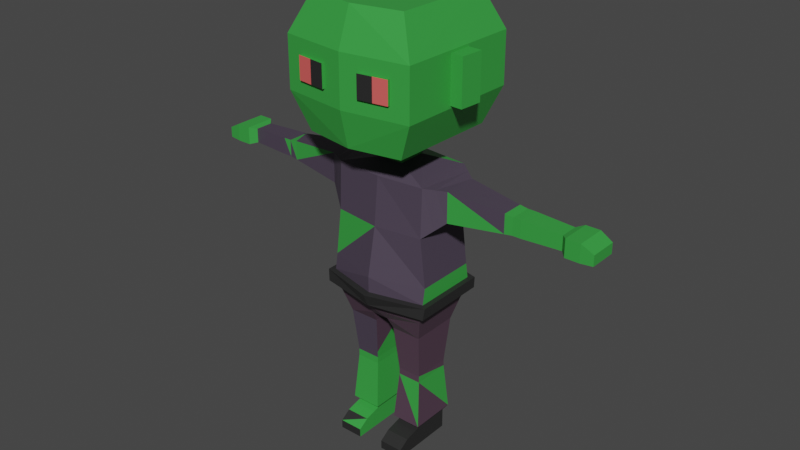# Source: zombie.blend  (saved by Blender 3.0.42; exported with 4.5.12 LTS)
import bpy
from mathutils import Matrix  # noqa: F401  (used for matrix-valued properties, if any)

bpy.ops.wm.read_factory_settings(use_empty=True)
scene = bpy.context.scene
scene.name = 'Scene'

# ---- collections
col_collection = bpy.data.collections.new('Collection'); scene.collection.children.link(col_collection)

# ---- materials (node trees are filled in below, after node groups)
mat_material = bpy.data.materials.new('Material')
mat_material.alpha_threshold = 0.0
mat_material.line_color = (0.0, 0.0, 0.0, 1.0)
mat_material_001 = bpy.data.materials.new('Material.001')
mat_material_002 = bpy.data.materials.new('Material.002')
mat_material_003 = bpy.data.materials.new('Material.003')
mat_material_004 = bpy.data.materials.new('Material.004')

# ---- material node trees
mat_material.use_nodes = True; mat_material.node_tree.nodes.clear()
_N = mat_material.node_tree.nodes; _L = mat_material.node_tree.links
n0 = _N.new('ShaderNodeOutputMaterial'); n0.name = 'Material Output'; n0.location = (300, 300)
n1 = _N.new('ShaderNodeBsdfPrincipled'); n1.name = 'Principled BSDF'; n1.location = (10, 300)
n1.distribution = 'GGX'
n1.subsurface_method = 'BURLEY'
n1.inputs[0].default_value = (0.04161, 0.3506, 0.05643, 1.0)
n1.inputs[2].default_value = 0.4
n1.inputs[3].default_value = 1.45
n1.inputs[27].default_value = (0.0, 0.0, 0.0, 1.0)
n1.inputs[28].default_value = 1.0
_L.new(n1.outputs[0], n0.inputs[0])
n0.is_active_output = True
mat_material_001.use_nodes = True; mat_material_001.node_tree.nodes.clear()
_N = mat_material_001.node_tree.nodes; _L = mat_material_001.node_tree.links
n0 = _N.new('ShaderNodeBsdfPrincipled'); n0.name = 'Principled BSDF'; n0.location = (10, 300)
n0.distribution = 'GGX'
n0.subsurface_method = 'BURLEY'
n0.inputs[0].default_value = (0.8, 0.1153, 0.108, 1.0)
n0.inputs[3].default_value = 1.45
n0.inputs[27].default_value = (0.0, 0.0, 0.0, 1.0)
n0.inputs[28].default_value = 1.0
n1 = _N.new('ShaderNodeOutputMaterial'); n1.name = 'Material Output'; n1.location = (300, 300)
_L.new(n0.outputs[0], n1.inputs[0])
n1.is_active_output = True
mat_material_002.use_nodes = True; mat_material_002.node_tree.nodes.clear()
_N = mat_material_002.node_tree.nodes; _L = mat_material_002.node_tree.links
n0 = _N.new('ShaderNodeOutputMaterial'); n0.name = 'Material Output'; n0.location = (300, 300)
n1 = _N.new('ShaderNodeBsdfPrincipled'); n1.name = 'Principled BSDF'; n1.location = (10, 300)
n1.distribution = 'GGX'
n1.subsurface_method = 'BURLEY'
n1.inputs[0].default_value = (0.02227, 0.02227, 0.02227, 1.0)
n1.inputs[3].default_value = 1.45
n1.inputs[27].default_value = (0.0, 0.0, 0.0, 1.0)
n1.inputs[28].default_value = 1.0
_L.new(n1.outputs[0], n0.inputs[0])
n0.is_active_output = True
mat_material_003.use_nodes = True; mat_material_003.node_tree.nodes.clear()
_N = mat_material_003.node_tree.nodes; _L = mat_material_003.node_tree.links
n0 = _N.new('ShaderNodeBsdfPrincipled'); n0.name = 'Principled BSDF'; n0.location = (10, 300)
n0.distribution = 'GGX'
n0.subsurface_method = 'BURLEY'
n0.inputs[0].default_value = (0.06921, 0.05257, 0.07998, 1.0)
n0.inputs[3].default_value = 1.45
n0.inputs[27].default_value = (0.0, 0.0, 0.0, 1.0)
n0.inputs[28].default_value = 1.0
n1 = _N.new('ShaderNodeOutputMaterial'); n1.name = 'Material Output'; n1.location = (300, 300)
_L.new(n0.outputs[0], n1.inputs[0])
n1.is_active_output = True
mat_material_004.use_nodes = True; mat_material_004.node_tree.nodes.clear()
_N = mat_material_004.node_tree.nodes; _L = mat_material_004.node_tree.links
n0 = _N.new('ShaderNodeBsdfPrincipled'); n0.name = 'Principled BSDF'; n0.location = (10, 300)
n0.distribution = 'GGX'
n0.subsurface_method = 'BURLEY'
n0.inputs[0].default_value = (0.08353, 0.04756, 0.07343, 1.0)
n0.inputs[3].default_value = 1.45
n0.inputs[27].default_value = (0.0, 0.0, 0.0, 1.0)
n0.inputs[28].default_value = 1.0
n1 = _N.new('ShaderNodeOutputMaterial'); n1.name = 'Material Output'; n1.location = (300, 300)
_L.new(n0.outputs[0], n1.inputs[0])
n1.is_active_output = True

# ---- world
world_world = bpy.data.worlds.new('World'); scene.world = world_world
world_world.use_nodes = True; world_world.node_tree.nodes.clear()
_N = world_world.node_tree.nodes; _L = world_world.node_tree.links
n0 = _N.new('ShaderNodeOutputWorld'); n0.name = 'World Output'; n0.location = (300, 300)
n1 = _N.new('ShaderNodeBackground'); n1.name = 'Background'; n1.location = (10, 300)
n1.inputs[0].default_value = (0.05088, 0.05088, 0.05088, 1.0)
_L.new(n1.outputs[0], n0.inputs[0])
n0.is_active_output = True
world_world.color = (0.05088, 0.05088, 0.05088)
world_world.use_sun_shadow = False
world_world.sun_shadow_jitter_overblur = 0.0

# ---- meshes
me_cube = bpy.data.meshes.new('Cube')
me_cube.from_pydata([(0.6007, 1.0, 3.824), (0.1074, 1.0, -1.0), (0.6007, -0.9349, 3.71), (0.1074, -1.0, -1.0), (0.6007, 1.0, 2.14), (0.6734, 1.0, 0.5701), (0.6007, -1.0, 2.14), (0.6734, -1.0, 0.5701), (0.6007, 1.0, -0.6921), (0.6007, -1.0, -0.6921), (0.5222, 0.7864, -1.415), (0.1343, 0.7864, -1.415), (0.5222, -0.7864, -1.415), (0.1343, -0.7864, -1.415), (0.4871, 0.6442, -2.705), (0.1693, 0.6442, -2.705), (0.4871, -0.6442, -2.705), (0.1693, -0.6442, -2.705), (0.4816, 0.6218, -3.148), (0.1749, 0.6218, -3.148), (0.4816, -0.6218, -3.148), (0.1749, -0.6218, -3.148), (0.1749, 0.6218, -2.926), (0.1749, -0.6218, -2.926), (0.4816, 0.6218, -2.926), (0.4816, -0.6218, -2.926), (0.4816, 0.6218, -4.87), (0.1749, 0.6218, -4.87), (0.4816, -0.6218, -4.87), (0.1749, -0.6218, -4.87), (0.4816, 0.6218, -5.524), (0.1749, 0.6218, -5.524), (0.4816, -0.6218, -5.524), (0.1749, -0.6218, -5.524), (0.4816, -1.182, -5.011), (0.1749, -1.182, -5.011), (0.4816, -1.182, -5.524), (0.1749, -1.182, -5.524), (0.4816, -1.526, -5.239), (0.1749, -1.526, -5.239), (0.4816, -1.526, -5.524), (0.1749, -1.526, -5.524), (0.1365, 0.7774, -4.725), (0.1365, -0.7774, -4.725), (0.52, 0.7774, -4.725), (0.52, -0.7774, -4.725), (0.8421, 0.578, 3.668), (0.8421, -0.578, 3.668), (0.8421, 0.578, 2.68), (0.8421, -0.578, 2.68), (1.546, 0.3659, 3.487), (1.546, -0.3659, 3.487), (1.546, 0.3659, 2.861), (1.546, -0.3659, 2.861), (1.752, 0.3526, 3.451), (1.752, -0.3526, 3.451), (1.752, 0.3526, 2.897), (1.752, -0.3526, 2.897), (1.649, -0.3526, 2.897), (1.649, -0.3526, 3.451), (1.649, 0.3526, 3.451), (1.649, 0.3526, 2.897), (0.1559, 0.4583, 4.015), (0.1559, -0.4583, 4.015), (0.1559, 0.4583, 4.405), (0.1559, -0.4583, 4.405), (0.6712, 1.576, 4.955), (0.6454, -1.989, 4.955), (0.6513, 1.412, 8.982), (0.6254, -1.824, 8.982), (0.8434, -2.266, 6.147), (0.8434, -2.266, 7.782), (0.8693, 1.853, 6.147), (0.8693, 1.853, 7.782), (2.256, 0.2991, 3.41), (2.256, -0.2991, 3.41), (2.256, 0.2991, 2.938), (2.256, -0.2991, 2.938), (2.331, 0.4989, 3.462), (2.331, -0.4989, 3.462), (2.331, 0.4989, 2.886), (2.331, -0.4989, 2.886), (2.67, 0.4634, 3.247), (2.67, -0.4634, 3.247), (2.67, 0.4634, 2.909), (2.67, -0.4634, 2.909), (0.6732, 1.092, 0.05608), (0.6732, -1.091, 0.05608), (0.6574, 1.114, -0.318), (0.6574, -1.112, -0.318), (0.7429, 1.224, 0.06386), (0.7418, -1.223, 0.04512), (0.7272, 1.254, -0.3241), (0.726, -1.253, -0.3444), (0.6097, -2.308, 6.6), (0.6097, -2.308, 7.329), (0.2337, -2.44, 7.329), (0.2337, -2.44, 6.6), (0.4217, -2.374, 6.6), (0.4217, -2.374, 7.329), (0.6167, -2.438, 6.6), (0.6167, -2.438, 7.329), (0.2407, -2.571, 6.6), (0.2407, -2.571, 7.329), (0.4287, -2.505, 6.6), (0.4287, -2.505, 7.329), (0.8072, -0.4532, 6.479), (0.8072, -0.4532, 7.45), (0.8225, 0.04062, 6.479), (0.8225, 0.04062, 7.45), (0.9727, -0.4806, 6.479), (0.9727, -0.4806, 7.45), (0.9881, 0.01324, 6.479), (0.9881, 0.01324, 7.45), (2.515, -0.4989, 3.462), (2.515, 0.4989, 3.462), (2.515, -0.4989, 2.886), (2.515, 0.4989, 2.886), (0.7214, -0.789, 2.41), (0.7214, -0.7564, 3.689), (0.7214, 0.789, 2.41), (0.7214, 0.789, 3.746), (0.7609, -0.5727, 6.231), (0.7609, -0.5727, 7.698), (0.7841, 0.1741, 6.231), (0.7841, 0.1741, 7.698), (1.011, -0.6141, 6.231), (1.011, -0.6141, 7.698), (1.034, 0.1327, 6.231), (1.034, 0.1327, 7.698), (-0.6007, 1.0, 3.824), (-0.1074, 1.0, -1.0), (-0.6007, -0.9349, 3.71), (-0.1074, -1.0, -1.0), (0.0, 1.0, -1.0), (0.0, -1.067, 3.71), (0.0, -1.0, -1.0), (0.0, 1.166, 3.824), (-0.6007, 1.0, 2.14), (-0.6734, 1.0, 0.5701), (-0.6007, -1.0, 2.14), (-0.6734, -1.0, 0.5701), (0.0, 1.166, 2.14), (0.0, 1.316, 0.5701), (0.0, -1.218, 2.14), (0.0, -1.526, 0.5701), (-0.6007, 1.0, -0.6921), (-0.6007, -1.0, -0.6921), (0.0, 1.303, -0.6921), (0.0, -1.232, -0.6921), (-0.5222, 0.7864, -1.415), (-0.1343, 0.7864, -1.415), (-0.5222, -0.7864, -1.415), (-0.1343, -0.7864, -1.415), (-0.4871, 0.6442, -2.705), (-0.1693, 0.6442, -2.705), (-0.4871, -0.6442, -2.705), (-0.1693, -0.6442, -2.705), (-0.4816, 0.6218, -3.148), (-0.1749, 0.6218, -3.148), (-0.4816, -0.6218, -3.148), (-0.1749, -0.6218, -3.148), (-0.1749, 0.6218, -2.926), (-0.1749, -0.6218, -2.926), (-0.4816, 0.6218, -2.926), (-0.4816, -0.6218, -2.926), (-0.4816, 0.6218, -4.87), (-0.1749, 0.6218, -4.87), (-0.4816, -0.6218, -4.87), (-0.1749, -0.6218, -4.87), (-0.4816, 0.6218, -5.524), (-0.1749, 0.6218, -5.524), (-0.4816, -0.6218, -5.524), (-0.1749, -0.6218, -5.524), (-0.4816, -1.182, -5.011), (-0.1749, -1.182, -5.011), (-0.4816, -1.182, -5.524), (-0.1749, -1.182, -5.524), (-0.4816, -1.526, -5.239), (-0.1749, -1.526, -5.239), (-0.4816, -1.526, -5.524), (-0.1749, -1.526, -5.524), (-0.1365, 0.7774, -4.725), (-0.1365, -0.7774, -4.725), (-0.52, 0.7774, -4.725), (-0.52, -0.7774, -4.725), (-0.8421, 0.578, 3.668), (-0.8421, -0.578, 3.668), (-0.8421, 0.578, 2.68), (-0.8421, -0.578, 2.68), (-1.546, 0.3659, 3.487), (-1.546, -0.3659, 3.487), (-1.546, 0.3659, 2.861), (-1.546, -0.3659, 2.861), (-1.752, 0.3526, 3.451), (-1.752, -0.3526, 3.451), (-1.752, 0.3526, 2.897), (-1.752, -0.3526, 2.897), (-1.649, -0.3526, 2.897), (-1.649, -0.3526, 3.451), (-1.649, 0.3526, 3.451), (-1.649, 0.3526, 2.897), (-0.1559, 0.4583, 4.015), (-0.1559, -0.4583, 4.015), (0.0, 0.4583, 4.015), (0.0, -0.4583, 4.015), (-0.1559, 0.4583, 4.405), (-0.1559, -0.4583, 4.405), (0.0, 0.4583, 4.405), (0.0, -0.4583, 4.405), (-0.6712, 1.576, 4.955), (-0.6454, -1.989, 4.955), (0.0, 2.172, 4.955), (0.0, -2.286, 4.955), (-0.6513, 1.412, 8.982), (-0.6254, -1.824, 8.982), (0.0, 2.007, 8.982), (0.0, -2.122, 8.982), (0.0, 2.449, 6.147), (0.0, 2.449, 7.782), (-0.8434, -2.266, 6.147), (-0.8434, -2.266, 7.782), (0.0, -2.564, 7.782), (0.0, -2.564, 6.147), (-0.8693, 1.853, 6.147), (-0.8693, 1.853, 7.782), (-2.256, 0.2991, 3.41), (-2.256, -0.2991, 3.41), (-2.256, 0.2991, 2.938), (-2.256, -0.2991, 2.938), (-2.331, 0.4989, 3.462), (-2.331, -0.4989, 3.462), (-2.331, 0.4989, 2.886), (-2.331, -0.4989, 2.886), (-2.67, 0.4634, 3.247), (-2.67, -0.4634, 3.247), (-2.67, 0.4634, 2.909), (-2.67, -0.4634, 2.909), (-0.6732, 1.092, 0.05608), (-0.6732, -1.091, 0.05608), (0.0, 1.46, 0.05608), (0.0, -1.519, 0.05608), (-0.6574, 1.114, -0.318), (-0.6574, -1.112, -0.318), (0.0, 1.487, -0.318), (0.0, -1.39, -0.318), (-0.7429, 1.224, 0.06386), (-0.7418, -1.223, 0.04512), (0.0, 1.677, 0.07234), (0.0, -1.739, 0.03888), (-0.7272, 1.254, -0.3241), (-0.726, -1.253, -0.3444), (0.0, 1.705, -0.3164), (0.0, -1.605, -0.3499), (-0.6097, -2.308, 6.6), (-0.6097, -2.308, 7.329), (-0.2337, -2.44, 7.329), (-0.2337, -2.44, 6.6), (-0.4217, -2.374, 6.6), (-0.4217, -2.374, 7.329), (-0.6167, -2.438, 6.6), (-0.6167, -2.438, 7.329), (-0.2407, -2.571, 6.6), (-0.2407, -2.571, 7.329), (-0.4287, -2.505, 6.6), (-0.4287, -2.505, 7.329), (-0.8072, -0.4532, 6.479), (-0.8072, -0.4532, 7.45), (-0.8225, 0.04062, 6.479), (-0.8225, 0.04062, 7.45), (-0.9727, -0.4806, 6.479), (-0.9727, -0.4806, 7.45), (-0.9881, 0.01324, 6.479), (-0.9881, 0.01324, 7.45), (-2.515, -0.4989, 3.462), (-2.515, 0.4989, 3.462), (-2.515, -0.4989, 2.886), (-2.515, 0.4989, 2.886), (-0.7214, -0.789, 2.41), (-0.7214, -0.7564, 3.689), (-0.7214, 0.789, 2.41), (-0.7214, 0.789, 3.746), (-0.7609, -0.5727, 6.231), (-0.7609, -0.5727, 7.698), (-0.7841, 0.1741, 6.231), (-0.7841, 0.1741, 7.698), (-1.011, -0.6141, 6.231), (-1.011, -0.6141, 7.698), (-1.034, 0.1327, 6.231), (-1.034, 0.1327, 7.698)], [], [(1, 136, 134), (119, 49, 47), (137, 4, 142), (6, 135, 144), (137, 62, 0), (87, 145, 241), (7, 144, 145), (143, 86, 240), (143, 4, 5), (5, 87, 86), (4, 7, 5), (1, 10, 11), (148, 1, 134), (3, 149, 136), (11, 17, 13), (1, 13, 3), (3, 12, 9), (9, 10, 8), (22, 21, 23), (10, 15, 11), (12, 14, 10), (13, 16, 12), (42, 29, 43), (24, 19, 22), (25, 18, 24), (23, 20, 25), (17, 25, 16), (16, 24, 14), (14, 22, 15), (15, 23, 17), (27, 33, 29), (44, 27, 42), (45, 26, 44), (43, 28, 45), (30, 33, 31), (26, 31, 27), (28, 30, 26), (32, 34, 36), (36, 38, 40), (33, 35, 29), (32, 37, 33), (29, 34, 28), (39, 40, 38), (36, 41, 37), (37, 39, 35), (35, 38, 34), (21, 45, 20), (20, 44, 18), (18, 42, 19), (19, 43, 21), (46, 52, 48), (120, 49, 118), (121, 48, 120), (119, 46, 121), (58, 55, 59), (47, 53, 51), (47, 50, 46), (48, 53, 49), (55, 74, 54), (59, 54, 60), (61, 57, 58), (60, 56, 61), (50, 61, 52), (52, 58, 53), (51, 60, 50), (53, 59, 51), (204, 64, 62), (2, 62, 63), (135, 63, 205), (65, 66, 67), (63, 209, 205), (62, 65, 63), (71, 217, 222), (208, 66, 64), (209, 67, 213), (68, 217, 69), (71, 68, 69), (73, 216, 68), (212, 72, 66), (218, 73, 72), (66, 70, 67), (72, 71, 70), (213, 70, 223), (70, 222, 223), (76, 81, 77), (56, 74, 76), (57, 75, 55), (56, 77, 57), (114, 82, 115), (75, 78, 74), (75, 81, 79), (74, 80, 76), (82, 85, 84), (116, 83, 114), (117, 82, 84), (117, 85, 116), (241, 91, 87), (244, 92, 88), (240, 90, 248), (89, 149, 9), (148, 88, 8), (8, 89, 9), (92, 91, 93), (248, 92, 252), (91, 253, 93), (87, 90, 86), (89, 92, 93), (245, 93, 253), (99, 94, 98), (96, 98, 97), (100, 105, 104), (104, 103, 102), (98, 100, 104), (97, 104, 102), (95, 100, 94), (99, 101, 95), (96, 105, 99), (97, 103, 96), (108, 107, 106), (111, 112, 110), (113, 107, 109), (112, 109, 108), (106, 112, 108), (111, 106, 107), (80, 116, 81), (78, 117, 80), (81, 114, 79), (79, 115, 78), (2, 121, 0), (0, 120, 4), (4, 118, 6), (2, 118, 119), (123, 124, 122), (128, 127, 126), (123, 129, 125), (125, 128, 124), (122, 128, 126), (122, 127, 123), (136, 131, 134), (279, 189, 278), (138, 137, 142), (140, 135, 132), (202, 137, 130), (239, 145, 141), (141, 144, 140), (238, 143, 240), (143, 138, 142), (239, 139, 238), (141, 138, 139), (131, 150, 146), (131, 148, 134), (133, 149, 147), (157, 151, 153), (153, 131, 133), (152, 133, 147), (150, 147, 146), (161, 162, 163), (155, 150, 151), (154, 152, 150), (156, 153, 152), (169, 182, 183), (159, 164, 162), (158, 165, 164), (160, 163, 165), (165, 157, 156), (164, 156, 154), (162, 154, 155), (163, 155, 157), (173, 167, 169), (167, 184, 182), (166, 185, 184), (168, 183, 185), (173, 170, 171), (171, 166, 167), (170, 168, 166), (172, 174, 168), (176, 178, 174), (175, 173, 169), (177, 172, 173), (174, 169, 168), (180, 179, 178), (181, 176, 177), (179, 177, 175), (178, 175, 174), (185, 161, 160), (184, 160, 158), (182, 158, 159), (183, 159, 161), (192, 186, 188), (189, 280, 278), (188, 281, 280), (186, 279, 281), (195, 198, 199), (187, 193, 189), (190, 187, 186), (193, 188, 189), (226, 195, 194), (194, 199, 200), (197, 201, 198), (196, 200, 201), (201, 190, 192), (198, 192, 193), (200, 191, 190), (199, 193, 191), (206, 204, 202), (132, 202, 130), (135, 203, 132), (207, 210, 206), (209, 203, 205), (207, 202, 203), (217, 221, 222), (210, 208, 206), (209, 211, 207), (214, 217, 216), (221, 214, 225), (225, 216, 219), (224, 212, 210), (225, 218, 224), (220, 210, 211), (221, 224, 220), (213, 220, 211), (222, 220, 223), (233, 228, 229), (196, 226, 194), (227, 197, 195), (229, 196, 197), (234, 274, 275), (230, 227, 226), (227, 233, 229), (232, 226, 228), (237, 234, 236), (235, 276, 274), (277, 234, 275), (237, 277, 276), (247, 241, 239), (250, 244, 242), (240, 246, 238), (149, 243, 147), (148, 242, 244), (146, 243, 242), (250, 247, 246), (250, 248, 252), (253, 247, 251), (246, 239, 238), (243, 250, 242), (245, 251, 243), (254, 259, 258), (258, 256, 257), (265, 260, 264), (263, 264, 262), (258, 260, 254), (257, 264, 258), (260, 255, 254), (261, 259, 255), (265, 256, 259), (263, 257, 256), (267, 268, 266), (272, 271, 270), (267, 273, 269), (269, 272, 268), (266, 272, 270), (266, 271, 267), (276, 232, 233), (277, 230, 232), (274, 233, 231), (275, 231, 230), (281, 132, 130), (280, 130, 138), (278, 138, 140), (132, 278, 140), (284, 283, 282), (287, 288, 286), (289, 283, 285), (288, 285, 284), (282, 288, 284), (287, 282, 283), (1, 3, 136), (119, 118, 49), (137, 0, 4), (6, 2, 135), (137, 204, 62), (87, 7, 145), (7, 6, 144), (143, 5, 86), (143, 142, 4), (5, 7, 87), (4, 6, 7), (1, 8, 10), (148, 8, 1), (3, 9, 149), (11, 15, 17), (1, 11, 13), (3, 13, 12), (9, 12, 10), (22, 19, 21), (10, 14, 15), (12, 16, 14), (13, 17, 16), (42, 27, 29), (24, 18, 19), (25, 20, 18), (23, 21, 20), (17, 23, 25), (16, 25, 24), (14, 24, 22), (15, 22, 23), (27, 31, 33), (44, 26, 27), (45, 28, 26), (43, 29, 28), (30, 32, 33), (26, 30, 31), (28, 32, 30), (32, 28, 34), (36, 34, 38), (33, 37, 35), (32, 36, 37), (29, 35, 34), (39, 41, 40), (36, 40, 41), (37, 41, 39), (35, 39, 38), (21, 43, 45), (20, 45, 44), (18, 44, 42), (19, 42, 43), (46, 50, 52), (120, 48, 49), (121, 46, 48), (119, 47, 46), (58, 57, 55), (47, 49, 53), (47, 51, 50), (48, 52, 53), (55, 75, 74), (59, 55, 54), (61, 56, 57), (60, 54, 56), (50, 60, 61), (52, 61, 58), (51, 59, 60), (53, 58, 59), (204, 208, 64), (2, 0, 62), (135, 2, 63), (65, 64, 66), (63, 65, 209), (62, 64, 65), (71, 69, 217), (208, 212, 66), (209, 65, 67), (68, 216, 217), (71, 73, 68), (73, 219, 216), (212, 218, 72), (218, 219, 73), (66, 72, 70), (72, 73, 71), (213, 67, 70), (70, 71, 222), (76, 80, 81), (56, 54, 74), (57, 77, 75), (56, 76, 77), (114, 83, 82), (75, 79, 78), (75, 77, 81), (74, 78, 80), (82, 83, 85), (116, 85, 83), (117, 115, 82), (117, 84, 85), (241, 249, 91), (244, 252, 92), (240, 86, 90), (89, 245, 149), (148, 244, 88), (8, 88, 89), (92, 90, 91), (248, 90, 92), (91, 249, 253), (87, 91, 90), (89, 88, 92), (245, 89, 93), (99, 95, 94), (96, 99, 98), (100, 101, 105), (104, 105, 103), (98, 94, 100), (97, 98, 104), (95, 101, 100), (99, 105, 101), (96, 103, 105), (97, 102, 103), (108, 109, 107), (111, 113, 112), (113, 111, 107), (112, 113, 109), (106, 110, 112), (111, 110, 106), (80, 117, 116), (78, 115, 117), (81, 116, 114), (79, 114, 115), (2, 119, 121), (0, 121, 120), (4, 120, 118), (2, 6, 118), (123, 125, 124), (128, 129, 127), (123, 127, 129), (125, 129, 128), (122, 124, 128), (122, 126, 127), (136, 133, 131), (279, 187, 189), (138, 130, 137), (140, 144, 135), (202, 204, 137), (239, 241, 145), (141, 145, 144), (238, 139, 143), (143, 139, 138), (239, 141, 139), (141, 140, 138), (131, 151, 150), (131, 146, 148), (133, 136, 149), (157, 155, 151), (153, 151, 131), (152, 153, 133), (150, 152, 147), (161, 159, 162), (155, 154, 150), (154, 156, 152), (156, 157, 153), (169, 167, 182), (159, 158, 164), (158, 160, 165), (160, 161, 163), (165, 163, 157), (164, 165, 156), (162, 164, 154), (163, 162, 155), (173, 171, 167), (167, 166, 184), (166, 168, 185), (168, 169, 183), (173, 172, 170), (171, 170, 166), (170, 172, 168), (172, 176, 174), (176, 180, 178), (175, 177, 173), (177, 176, 172), (174, 175, 169), (180, 181, 179), (181, 180, 176), (179, 181, 177), (178, 179, 175), (185, 183, 161), (184, 185, 160), (182, 184, 158), (183, 182, 159), (192, 190, 186), (189, 188, 280), (188, 186, 281), (186, 187, 279), (195, 197, 198), (187, 191, 193), (190, 191, 187), (193, 192, 188), (226, 227, 195), (194, 195, 199), (197, 196, 201), (196, 194, 200), (201, 200, 190), (198, 201, 192), (200, 199, 191), (199, 198, 193), (206, 208, 204), (132, 203, 202), (135, 205, 203), (207, 211, 210), (209, 207, 203), (207, 206, 202), (217, 215, 221), (210, 212, 208), (209, 213, 211), (214, 215, 217), (221, 215, 214), (225, 214, 216), (224, 218, 212), (225, 219, 218), (220, 224, 210), (221, 225, 224), (213, 223, 220), (222, 221, 220), (233, 232, 228), (196, 228, 226), (227, 229, 197), (229, 228, 196), (234, 235, 274), (230, 231, 227), (227, 231, 233), (232, 230, 226), (237, 235, 234), (235, 237, 276), (277, 236, 234), (237, 236, 277), (247, 249, 241), (250, 252, 244), (240, 248, 246), (149, 245, 243), (148, 146, 242), (146, 147, 243), (250, 251, 247), (250, 246, 248), (253, 249, 247), (246, 247, 239), (243, 251, 250), (245, 253, 251), (254, 255, 259), (258, 259, 256), (265, 261, 260), (263, 265, 264), (258, 264, 260), (257, 262, 264), (260, 261, 255), (261, 265, 259), (265, 263, 256), (263, 262, 257), (267, 269, 268), (272, 273, 271), (267, 271, 273), (269, 273, 272), (266, 268, 272), (266, 270, 271), (276, 277, 232), (277, 275, 230), (274, 276, 233), (275, 274, 231), (281, 279, 132), (280, 281, 130), (278, 280, 138), (132, 279, 278), (284, 285, 283), (287, 289, 288), (289, 287, 283), (288, 289, 285), (282, 286, 288), (287, 286, 282)])
me_cube.polygons.foreach_set('material_index', [4, 3, 0, 3, 0, 3, 3, 3, 3, 0, 3, 4, 4, 4, 4, 4, 4, 4, 4, 4, 4, 4, 4, 4, 4, 4, 4, 4, 4, 4, 2, 4, 4, 4, 2, 2, 2, 2, 2, 2, 2, 2, 2, 2, 2, 2, 0, 0, 4, 4, 3, 3, 3, 3, 0, 3, 3, 3, 0, 0, 0, 0, 0, 0, 0, 0, 0, 3, 3, 0, 0, 0, 0, 0, 0, 0, 0, 0, 0, 0, 0, 0, 0, 0, 0, 0, 0, 0, 0, 0, 0, 0, 0, 0, 0, 0, 2, 2, 2, 4, 4, 4, 2, 2, 2, 2, 2, 2, 0, 0, 1, 2, 0, 0, 0, 0, 0, 0, 0, 0, 0, 0, 0, 0, 0, 0, 0, 0, 3, 3, 3, 3, 0, 0, 0, 0, 0, 0, 4, 3, 0, 3, 3, 3, 0, 3, 0, 3, 3, 4, 4, 4, 4, 4, 4, 4, 0, 4, 3, 3, 0, 0, 0, 0, 3, 0, 0, 0, 0, 0, 0, 0, 0, 0, 0, 2, 2, 0, 0, 0, 2, 2, 0, 2, 0, 0, 0, 0, 3, 3, 3, 3, 0, 3, 3, 3, 3, 3, 3, 3, 3, 3, 3, 0, 0, 3, 3, 0, 0, 0, 0, 0, 0, 0, 0, 0, 0, 0, 0, 0, 0, 0, 0, 3, 3, 3, 0, 0, 0, 0, 0, 0, 0, 0, 2, 2, 2, 4, 4, 4, 2, 2, 2, 2, 2, 2, 0, 0, 1, 2, 0, 0, 0, 0, 0, 0, 0, 0, 0, 0, 0, 0, 0, 0, 0, 0, 3, 3, 3, 3, 0, 0, 0, 0, 0, 0, 4, 3, 0, 3, 3, 3, 3, 3, 3, 0, 3, 4, 4, 4, 4, 4, 4, 4, 4, 4, 4, 4, 4, 4, 0, 4, 4, 4, 4, 4, 2, 4, 4, 4, 2, 2, 2, 2, 2, 2, 2, 2, 2, 2, 2, 2, 4, 4, 4, 4, 3, 3, 3, 3, 0, 0, 3, 0, 0, 0, 0, 0, 0, 0, 0, 0, 0, 3, 3, 0, 0, 0, 0, 0, 0, 0, 0, 0, 0, 0, 0, 0, 0, 0, 0, 0, 0, 0, 0, 0, 0, 0, 0, 0, 0, 0, 2, 2, 2, 4, 4, 4, 2, 2, 2, 2, 2, 2, 0, 0, 1, 2, 0, 0, 0, 0, 0, 0, 0, 0, 0, 0, 0, 0, 0, 0, 0, 0, 3, 3, 3, 3, 0, 0, 0, 0, 0, 0, 4, 3, 3, 3, 3, 3, 3, 3, 3, 3, 0, 4, 4, 4, 0, 4, 4, 4, 0, 0, 3, 3, 0, 0, 0, 0, 3, 0, 0, 0, 0, 0, 0, 0, 0, 0, 0, 2, 2, 0, 2, 0, 2, 2, 0, 0, 0, 0, 0, 0, 3, 3, 3, 3, 3, 0, 3, 3, 3, 3, 3, 3, 3, 3, 0, 3, 0, 3, 3, 0, 0, 0, 0, 0, 0, 0, 0, 0, 0, 0, 0, 0, 0, 0, 0, 3, 3, 3, 0, 0, 0, 0, 0, 0, 0, 0, 2, 2, 2, 4, 4, 4, 2, 2, 2, 2, 2, 2, 0, 0, 1, 2, 0, 0, 0, 0, 0, 0, 0, 0, 0, 0, 0, 0, 0, 0, 0, 0, 3, 3, 3, 3, 0, 0, 0, 0, 0, 0])
_uv = me_cube.uv_layers.new(name='UVMap')
_uv.uv.foreach_set('vector', [0.375, 0.5, 0.25, 0.75, 0.25, 0.5, 0.625, 0.75, 0.5417, 0.75, 0.625, 0.75, 0.625, 0.375, 0.5417, 0.5, 0.5417, 0.375, 0.5417, 0.75, 0.625, 0.875, 0.5417, 0.875, 0.625, 0.375, 0.625, 0.5, 0.625, 0.5, 0.4292, 0.75, 0.4583, 0.875, 0.4292, 0.875, 0.4583, 0.75, 0.5417, 0.875, 0.4583, 0.875, 0.4583, 0.375, 0.4292, 0.5, 0.4292, 0.375, 0.4583, 0.375, 0.5417, 0.5, 0.4583, 0.5, 0.4583, 0.5, 0.4292, 0.75, 0.4292, 0.5, 0.5417, 0.5, 0.4583, 0.75, 0.4583, 0.5, 0.375, 0.5, 0.3868, 0.5, 0.375, 0.5, 0.3868, 0.375, 0.375, 0.5, 0.375, 0.375, 0.375, 0.75, 0.3868, 0.875, 0.375, 0.875, 0.375, 0.5, 0.375, 0.75, 0.375, 0.75, 0.375, 0.5, 0.375, 0.75, 0.375, 0.75, 0.375, 0.75, 0.3868, 0.75, 0.3868, 0.75, 0.3868, 0.75, 0.3868, 0.5, 0.3868, 0.5, 0.375, 0.5, 0.375, 0.75, 0.375, 0.75, 0.3868, 0.5, 0.375, 0.5, 0.375, 0.5, 0.3868, 0.75, 0.3868, 0.5, 0.3868, 0.5, 0.375, 0.75, 0.3868, 0.75, 0.3868, 0.75, 0.375, 0.5, 0.375, 0.75, 0.375, 0.75, 0.3868, 0.5, 0.375, 0.5, 0.375, 0.5, 0.3868, 0.75, 0.3868, 0.5, 0.3868, 0.5, 0.375, 0.75, 0.3868, 0.75, 0.3868, 0.75, 0.375, 0.75, 0.3868, 0.75, 0.3868, 0.75, 0.3868, 0.75, 0.3868, 0.5, 0.3868, 0.5, 0.3868, 0.5, 0.375, 0.5, 0.375, 0.5, 0.375, 0.5, 0.375, 0.75, 0.375, 0.75, 0.375, 0.5, 0.375, 0.75, 0.375, 0.75, 0.3868, 0.5, 0.375, 0.5, 0.375, 0.5, 0.3868, 0.75, 0.3868, 0.5, 0.3868, 0.5, 0.375, 0.75, 0.3868, 0.75, 0.3868, 0.75, 0.3868, 0.5, 0.375, 0.75, 0.375, 0.5, 0.3868, 0.5, 0.375, 0.5, 0.375, 0.5, 0.3868, 0.75, 0.3868, 0.5, 0.3868, 0.5, 0.3868, 0.75, 0.3868, 0.75, 0.3868, 0.75, 0.3868, 0.75, 0.3868, 0.75, 0.3868, 0.75, 0.375, 0.75, 0.375, 0.75, 0.375, 0.75, 0.3868, 0.75, 0.375, 0.75, 0.375, 0.75, 0.375, 0.75, 0.3868, 0.75, 0.3868, 0.75, 0.375, 0.75, 0.3868, 0.75, 0.3868, 0.75, 0.3868, 0.75, 0.375, 0.75, 0.375, 0.75, 0.375, 0.75, 0.375, 0.75, 0.375, 0.75, 0.375, 0.75, 0.3868, 0.75, 0.3868, 0.75, 0.375, 0.75, 0.3868, 0.75, 0.3868, 0.75, 0.3868, 0.75, 0.3868, 0.5, 0.3868, 0.5, 0.3868, 0.5, 0.375, 0.5, 0.375, 0.5, 0.375, 0.5, 0.375, 0.75, 0.375, 0.75, 0.625, 0.5, 0.5417, 0.5, 0.5417, 0.5, 0.5417, 0.5, 0.5417, 0.75, 0.5417, 0.75, 0.625, 0.5, 0.5417, 0.5, 0.5417, 0.5, 0.625, 0.75, 0.625, 0.5, 0.625, 0.5, 0.5417, 0.75, 0.625, 0.75, 0.625, 0.75, 0.625, 0.75, 0.5417, 0.75, 0.625, 0.75, 0.625, 0.75, 0.625, 0.5, 0.625, 0.5, 0.5417, 0.5, 0.5417, 0.75, 0.5417, 0.75, 0.625, 0.75, 0.625, 0.5, 0.625, 0.5, 0.625, 0.75, 0.625, 0.5, 0.625, 0.5, 0.5417, 0.5, 0.5417, 0.75, 0.5417, 0.75, 0.625, 0.5, 0.5417, 0.5, 0.5417, 0.5, 0.625, 0.5, 0.5417, 0.5, 0.5417, 0.5, 0.5417, 0.5, 0.5417, 0.75, 0.5417, 0.75, 0.625, 0.75, 0.625, 0.5, 0.625, 0.5, 0.5417, 0.75, 0.625, 0.75, 0.625, 0.75, 0.625, 0.375, 0.625, 0.5, 0.625, 0.5, 0.625, 0.75, 0.625, 0.5, 0.625, 0.75, 0.625, 0.875, 0.625, 0.75, 0.625, 0.875, 0.625, 0.75, 0.625, 0.5, 0.625, 0.75, 0.625, 0.75, 0.625, 0.875, 0.625, 0.875, 0.625, 0.5, 0.625, 0.75, 0.625, 0.75, 0.625, 0.75, 0.625, 0.875, 0.625, 0.875, 0.625, 0.375, 0.625, 0.5, 0.625, 0.5, 0.625, 0.875, 0.625, 0.75, 0.625, 0.875, 0.625, 0.5, 0.75, 0.7523, 0.625, 0.75, 0.625, 0.75, 0.625, 0.5, 0.625, 0.75, 0.625, 0.5, 0.625, 0.375, 0.625, 0.5, 0.625, 0.375, 0.625, 0.5, 0.625, 0.5, 0.625, 0.375, 0.625, 0.5, 0.625, 0.5, 0.625, 0.5, 0.625, 0.75, 0.625, 0.75, 0.625, 0.5, 0.625, 0.75, 0.625, 0.75, 0.625, 0.875, 0.625, 0.75, 0.625, 0.875, 0.625, 0.75, 0.625, 0.875, 0.625, 0.875, 0.5417, 0.5, 0.5417, 0.75, 0.5417, 0.75, 0.5417, 0.5, 0.625, 0.5, 0.5417, 0.5, 0.5417, 0.75, 0.625, 0.75, 0.625, 0.75, 0.5417, 0.5, 0.5417, 0.75, 0.5417, 0.75, 0.625, 0.75, 0.625, 0.5, 0.625, 0.5, 0.625, 0.75, 0.625, 0.5, 0.625, 0.5, 0.625, 0.75, 0.5417, 0.75, 0.625, 0.75, 0.625, 0.5, 0.5417, 0.5, 0.5417, 0.5, 0.625, 0.5, 0.5417, 0.75, 0.5417, 0.5, 0.5417, 0.75, 0.625, 0.75, 0.625, 0.75, 0.5417, 0.5, 0.625, 0.5, 0.5417, 0.5, 0.5417, 0.5, 0.5417, 0.75, 0.5417, 0.75, 0.4292, 0.875, 0.4292, 0.75, 0.4292, 0.75, 0.408, 0.375, 0.408, 0.5, 0.408, 0.5, 0.4292, 0.375, 0.4292, 0.5, 0.4292, 0.375, 0.408, 0.75, 0.3868, 0.875, 0.3868, 0.75, 0.3868, 0.375, 0.408, 0.5, 0.3868, 0.5, 0.3868, 0.5, 0.408, 0.75, 0.3868, 0.75, 0.408, 0.5, 0.4292, 0.75, 0.408, 0.75, 0.4292, 0.375, 0.408, 0.5, 0.408, 0.375, 0.4292, 0.75, 0.408, 0.875, 0.408, 0.75, 0.4292, 0.75, 0.4292, 0.5, 0.4292, 0.5, 0.408, 0.75, 0.408, 0.5, 0.408, 0.75, 0.408, 0.875, 0.408, 0.75, 0.408, 0.875, 0.625, 0.8125, 0.625, 0.75, 0.625, 0.8125, 0.625, 0.875, 0.625, 0.8125, 0.625, 0.875, 0.625, 0.75, 0.625, 0.8125, 0.625, 0.8125, 0.625, 0.8125, 0.625, 0.875, 0.625, 0.875, 0.625, 0.8125, 0.625, 0.75, 0.625, 0.8125, 0.625, 0.875, 0.625, 0.8125, 0.625, 0.875, 0.625, 0.75, 0.625, 0.75, 0.625, 0.75, 0.625, 0.8125, 0.625, 0.75, 0.625, 0.75, 0.625, 0.875, 0.625, 0.8125, 0.625, 0.8125, 0.625, 0.875, 0.625, 0.875, 0.625, 0.875, 0.625, 0.5, 0.625, 0.75, 0.625, 0.75, 0.625, 0.75, 0.625, 0.5, 0.625, 0.75, 0.625, 0.5, 0.625, 0.75, 0.625, 0.5, 0.625, 0.5, 0.625, 0.5, 0.625, 0.5, 0.625, 0.75, 0.625, 0.5, 0.625, 0.5, 0.625, 0.75, 0.625, 0.75, 0.625, 0.75, 0.5417, 0.5, 0.5417, 0.75, 0.5417, 0.75, 0.625, 0.5, 0.5417, 0.5, 0.5417, 0.5, 0.5417, 0.75, 0.625, 0.75, 0.625, 0.75, 0.625, 0.75, 0.625, 0.5, 0.625, 0.5, 0.625, 0.75, 0.625, 0.5, 0.625, 0.5, 0.625, 0.5, 0.5417, 0.5, 0.5417, 0.5, 0.5417, 0.5, 0.5417, 0.75, 0.5417, 0.75, 0.625, 0.75, 0.5417, 0.75, 0.625, 0.75, 0.625, 0.75, 0.625, 0.5, 0.625, 0.75, 0.625, 0.5, 0.625, 0.75, 0.625, 0.75, 0.625, 0.75, 0.625, 0.5, 0.625, 0.5, 0.625, 0.5, 0.625, 0.5, 0.625, 0.5, 0.625, 0.75, 0.625, 0.5, 0.625, 0.75, 0.625, 0.75, 0.625, 0.75, 0.625, 0.75, 0.25, 0.75, 0.375, 0.5, 0.25, 0.5, 0.625, 0.75, 0.5417, 0.75, 0.5417, 0.75, 0.5417, 0.5, 0.625, 0.375, 0.5417, 0.375, 0.5417, 0.75, 0.625, 0.875, 0.625, 0.75, 0.625, 0.5, 0.625, 0.375, 0.625, 0.5, 0.4292, 0.75, 0.4583, 0.875, 0.4583, 0.75, 0.4583, 0.75, 0.5417, 0.875, 0.5417, 0.75, 0.4292, 0.5, 0.4583, 0.375, 0.4292, 0.375, 0.4583, 0.375, 0.5417, 0.5, 0.5417, 0.375, 0.4292, 0.75, 0.4583, 0.5, 0.4292, 0.5, 0.4583, 0.75, 0.5417, 0.5, 0.4583, 0.5, 0.375, 0.5, 0.3868, 0.5, 0.3868, 0.5, 0.375, 0.5, 0.3868, 0.375, 0.375, 0.375, 0.375, 0.75, 0.3868, 0.875, 0.3868, 0.75, 0.375, 0.75, 0.375, 0.5, 0.375, 0.75, 0.375, 0.75, 0.375, 0.5, 0.375, 0.75, 0.3868, 0.75, 0.375, 0.75, 0.3868, 0.75, 0.3868, 0.5, 0.3868, 0.75, 0.3868, 0.5, 0.375, 0.75, 0.375, 0.5, 0.375, 0.75, 0.375, 0.5, 0.3868, 0.5, 0.375, 0.5, 0.3868, 0.5, 0.3868, 0.75, 0.3868, 0.5, 0.3868, 0.75, 0.375, 0.75, 0.3868, 0.75, 0.375, 0.75, 0.375, 0.5, 0.375, 0.75, 0.375, 0.5, 0.3868, 0.5, 0.375, 0.5, 0.3868, 0.5, 0.3868, 0.75, 0.3868, 0.5, 0.3868, 0.75, 0.375, 0.75, 0.3868, 0.75, 0.3868, 0.75, 0.375, 0.75, 0.3868, 0.75, 0.3868, 0.5, 0.3868, 0.75, 0.3868, 0.5, 0.375, 0.5, 0.3868, 0.5, 0.375, 0.5, 0.375, 0.75, 0.375, 0.5, 0.375, 0.75, 0.375, 0.75, 0.375, 0.5, 0.375, 0.75, 0.375, 0.5, 0.3868, 0.5, 0.375, 0.5, 0.3868, 0.5, 0.3868, 0.75, 0.3868, 0.5, 0.3868, 0.75, 0.375, 0.75, 0.3868, 0.75, 0.375, 0.75, 0.3868, 0.5, 0.375, 0.5, 0.375, 0.5, 0.3868, 0.5, 0.375, 0.5, 0.3868, 0.5, 0.3868, 0.75, 0.3868, 0.5, 0.3868, 0.75, 0.3868, 0.75, 0.3868, 0.75, 0.3868, 0.75, 0.3868, 0.75, 0.3868, 0.75, 0.375, 0.75, 0.375, 0.75, 0.375, 0.75, 0.375, 0.75, 0.3868, 0.75, 0.375, 0.75, 0.3868, 0.75, 0.375, 0.75, 0.3868, 0.75, 0.3868, 0.75, 0.375, 0.75, 0.3868, 0.75, 0.375, 0.75, 0.3868, 0.75, 0.375, 0.75, 0.375, 0.75, 0.375, 0.75, 0.375, 0.75, 0.3868, 0.75, 0.375, 0.75, 0.3868, 0.75, 0.3868, 0.75, 0.375, 0.75, 0.3868, 0.75, 0.3868, 0.5, 0.3868, 0.75, 0.3868, 0.5, 0.375, 0.5, 0.3868, 0.5, 0.375, 0.5, 0.375, 0.75, 0.375, 0.5, 0.375, 0.75, 0.5417, 0.5, 0.625, 0.5, 0.5417, 0.5, 0.5417, 0.75, 0.5417, 0.5, 0.5417, 0.75, 0.5417, 0.5, 0.625, 0.5, 0.5417, 0.5, 0.625, 0.5, 0.625, 0.75, 0.625, 0.5, 0.625, 0.75, 0.5417, 0.75, 0.625, 0.75, 0.625, 0.75, 0.5417, 0.75, 0.5417, 0.75, 0.625, 0.5, 0.625, 0.75, 0.625, 0.5, 0.5417, 0.75, 0.5417, 0.5, 0.5417, 0.75, 0.625, 0.5, 0.625, 0.75, 0.625, 0.5, 0.625, 0.5, 0.625, 0.75, 0.625, 0.5, 0.5417, 0.75, 0.5417, 0.5, 0.5417, 0.75, 0.5417, 0.5, 0.625, 0.5, 0.5417, 0.5, 0.5417, 0.5, 0.625, 0.5, 0.5417, 0.5, 0.5417, 0.75, 0.5417, 0.5, 0.5417, 0.75, 0.625, 0.5, 0.625, 0.75, 0.625, 0.5, 0.625, 0.75, 0.5417, 0.75, 0.625, 0.75, 0.625, 0.5, 0.625, 0.375, 0.625, 0.5, 0.625, 0.75, 0.625, 0.5, 0.625, 0.5, 0.625, 0.875, 0.625, 0.75, 0.625, 0.75, 0.625, 0.75, 0.625, 0.5, 0.625, 0.5, 0.625, 0.875, 0.625, 0.75, 0.625, 0.875, 0.625, 0.75, 0.625, 0.5, 0.625, 0.75, 0.625, 0.875, 0.625, 0.75, 0.625, 0.875, 0.625, 0.5, 0.625, 0.375, 0.625, 0.5, 0.625, 0.875, 0.625, 0.75, 0.625, 0.75, 0.625, 0.5, 0.75, 0.7523, 0.75, 0.4978, 0.625, 0.75, 0.625, 0.5, 0.625, 0.5, 0.625, 0.5, 0.625, 0.375, 0.625, 0.375, 0.625, 0.5, 0.625, 0.375, 0.625, 0.5, 0.625, 0.5, 0.625, 0.375, 0.625, 0.5, 0.625, 0.75, 0.625, 0.5, 0.625, 0.75, 0.625, 0.75, 0.625, 0.5, 0.625, 0.75, 0.625, 0.875, 0.625, 0.75, 0.625, 0.75, 0.625, 0.875, 0.625, 0.75, 0.625, 0.875, 0.5417, 0.75, 0.5417, 0.5, 0.5417, 0.75, 0.5417, 0.5, 0.625, 0.5, 0.625, 0.5, 0.625, 0.75, 0.5417, 0.75, 0.625, 0.75, 0.5417, 0.75, 0.5417, 0.5, 0.5417, 0.75, 0.625, 0.5, 0.625, 0.75, 0.625, 0.5, 0.625, 0.5, 0.625, 0.75, 0.625, 0.5, 0.625, 0.75, 0.5417, 0.75, 0.5417, 0.75, 0.5417, 0.5, 0.625, 0.5, 0.5417, 0.5, 0.5417, 0.75, 0.625, 0.5, 0.5417, 0.5, 0.625, 0.75, 0.5417, 0.75, 0.625, 0.75, 0.5417, 0.5, 0.625, 0.5, 0.625, 0.5, 0.5417, 0.75, 0.5417, 0.5, 0.5417, 0.75, 0.4292, 0.75, 0.4292, 0.875, 0.4292, 0.75, 0.408, 0.5, 0.408, 0.375, 0.408, 0.5, 0.4292, 0.375, 0.4292, 0.5, 0.4292, 0.5, 0.3868, 0.875, 0.408, 0.75, 0.3868, 0.75, 0.3868, 0.375, 0.408, 0.5, 0.408, 0.375, 0.3868, 0.5, 0.408, 0.75, 0.408, 0.5, 0.408, 0.5, 0.4292, 0.75, 0.4292, 0.5, 0.408, 0.5, 0.4292, 0.375, 0.408, 0.375, 0.408, 0.875, 0.4292, 0.75, 0.408, 0.75, 0.4292, 0.5, 0.4292, 0.75, 0.4292, 0.5, 0.408, 0.75, 0.408, 0.5, 0.408, 0.5, 0.408, 0.875, 0.408, 0.75, 0.408, 0.75, 0.625, 0.75, 0.625, 0.8125, 0.625, 0.8125, 0.625, 0.8125, 0.625, 0.875, 0.625, 0.875, 0.625, 0.8125, 0.625, 0.75, 0.625, 0.8125, 0.625, 0.875, 0.625, 0.8125, 0.625, 0.875, 0.625, 0.8125, 0.625, 0.75, 0.625, 0.75, 0.625, 0.875, 0.625, 0.8125, 0.625, 0.8125, 0.625, 0.75, 0.625, 0.75, 0.625, 0.75, 0.625, 0.75, 0.625, 0.8125, 0.625, 0.75, 0.625, 0.8125, 0.625, 0.875, 0.625, 0.8125, 0.625, 0.875, 0.625, 0.875, 0.625, 0.875, 0.625, 0.75, 0.625, 0.5, 0.625, 0.75, 0.625, 0.5, 0.625, 0.75, 0.625, 0.75, 0.625, 0.75, 0.625, 0.5, 0.625, 0.5, 0.625, 0.5, 0.625, 0.5, 0.625, 0.5, 0.625, 0.75, 0.625, 0.5, 0.625, 0.75, 0.625, 0.75, 0.625, 0.75, 0.625, 0.75, 0.5417, 0.75, 0.5417, 0.5, 0.5417, 0.75, 0.5417, 0.5, 0.625, 0.5, 0.5417, 0.5, 0.625, 0.75, 0.5417, 0.75, 0.625, 0.75, 0.625, 0.5, 0.625, 0.75, 0.625, 0.5, 0.625, 0.5, 0.625, 0.75, 0.625, 0.5, 0.5417, 0.5, 0.625, 0.5, 0.5417, 0.5, 0.5417, 0.75, 0.5417, 0.5, 0.5417, 0.75, 0.625, 0.75, 0.5417, 0.75, 0.5417, 0.75, 0.625, 0.5, 0.625, 0.75, 0.625, 0.75, 0.625, 0.75, 0.625, 0.5, 0.625, 0.75, 0.625, 0.5, 0.625, 0.75, 0.625, 0.5, 0.625, 0.5, 0.625, 0.5, 0.625, 0.5, 0.625, 0.75, 0.625, 0.5, 0.625, 0.5, 0.625, 0.75, 0.625, 0.75, 0.625, 0.75, 0.375, 0.5, 0.375, 0.75, 0.25, 0.75, 0.625, 0.75, 0.5417, 0.75, 0.5417, 0.75, 0.625, 0.375, 0.625, 0.5, 0.5417, 0.5, 0.5417, 0.75, 0.625, 0.75, 0.625, 0.875, 0.625, 0.375, 0.625, 0.375, 0.625, 0.5, 0.4292, 0.75, 0.4583, 0.75, 0.4583, 0.875, 0.4583, 0.75, 0.5417, 0.75, 0.5417, 0.875, 0.4583, 0.375, 0.4583, 0.5, 0.4292, 0.5, 0.4583, 0.375, 0.5417, 0.375, 0.5417, 0.5, 0.4583, 0.5, 0.4583, 0.75, 0.4292, 0.75, 0.5417, 0.5, 0.5417, 0.75, 0.4583, 0.75, 0.375, 0.5, 0.3868, 0.5, 0.3868, 0.5, 0.3868, 0.375, 0.3868, 0.5, 0.375, 0.5, 0.375, 0.75, 0.3868, 0.75, 0.3868, 0.875, 0.375, 0.5, 0.375, 0.5, 0.375, 0.75, 0.375, 0.5, 0.375, 0.5, 0.375, 0.75, 0.375, 0.75, 0.375, 0.75, 0.3868, 0.75, 0.3868, 0.75, 0.3868, 0.75, 0.3868, 0.5, 0.375, 0.5, 0.375, 0.5, 0.375, 0.75, 0.3868, 0.5, 0.3868, 0.5, 0.375, 0.5, 0.3868, 0.75, 0.3868, 0.75, 0.3868, 0.5, 0.375, 0.75, 0.375, 0.75, 0.3868, 0.75, 0.375, 0.5, 0.375, 0.5, 0.375, 0.75, 0.3868, 0.5, 0.3868, 0.5, 0.375, 0.5, 0.3868, 0.75, 0.3868, 0.75, 0.3868, 0.5, 0.375, 0.75, 0.375, 0.75, 0.3868, 0.75, 0.375, 0.75, 0.375, 0.75, 0.3868, 0.75, 0.3868, 0.75, 0.3868, 0.75, 0.3868, 0.5, 0.3868, 0.5, 0.3868, 0.5, 0.375, 0.5, 0.375, 0.5, 0.375, 0.5, 0.375, 0.75, 0.375, 0.5, 0.375, 0.5, 0.375, 0.75, 0.3868, 0.5, 0.3868, 0.5, 0.375, 0.5, 0.3868, 0.75, 0.3868, 0.75, 0.3868, 0.5, 0.375, 0.75, 0.375, 0.75, 0.3868, 0.75, 0.3868, 0.5, 0.3868, 0.75, 0.375, 0.75, 0.3868, 0.5, 0.3868, 0.5, 0.375, 0.5, 0.3868, 0.75, 0.3868, 0.75, 0.3868, 0.5, 0.3868, 0.75, 0.3868, 0.75, 0.3868, 0.75, 0.3868, 0.75, 0.3868, 0.75, 0.3868, 0.75, 0.375, 0.75, 0.375, 0.75, 0.375, 0.75, 0.3868, 0.75, 0.3868, 0.75, 0.375, 0.75, 0.375, 0.75, 0.375, 0.75, 0.3868, 0.75, 0.375, 0.75, 0.375, 0.75, 0.3868, 0.75, 0.3868, 0.75, 0.3868, 0.75, 0.375, 0.75, 0.375, 0.75, 0.375, 0.75, 0.375, 0.75, 0.375, 0.75, 0.375, 0.75, 0.3868, 0.75, 0.375, 0.75, 0.375, 0.75, 0.3868, 0.75, 0.3868, 0.75, 0.3868, 0.75, 0.3868, 0.5, 0.3868, 0.5, 0.3868, 0.5, 0.375, 0.5, 0.375, 0.5, 0.375, 0.5, 0.375, 0.75, 0.625, 0.5, 0.625, 0.5, 0.5417, 0.5, 0.5417, 0.5, 0.5417, 0.5, 0.5417, 0.75, 0.625, 0.5, 0.625, 0.5, 0.5417, 0.5, 0.625, 0.75, 0.625, 0.75, 0.625, 0.5, 0.5417, 0.75, 0.5417, 0.75, 0.625, 0.75, 0.625, 0.75, 0.5417, 0.75, 0.5417, 0.75, 0.625, 0.75, 0.625, 0.75, 0.625, 0.5, 0.5417, 0.5, 0.5417, 0.5, 0.5417, 0.75, 0.625, 0.75, 0.625, 0.75, 0.625, 0.5, 0.625, 0.75, 0.625, 0.75, 0.625, 0.5, 0.5417, 0.5, 0.5417, 0.5, 0.5417, 0.75, 0.625, 0.5, 0.625, 0.5, 0.5417, 0.5, 0.625, 0.5, 0.625, 0.5, 0.5417, 0.5, 0.5417, 0.5, 0.5417, 0.5, 0.5417, 0.75, 0.625, 0.75, 0.625, 0.75, 0.625, 0.5, 0.5417, 0.75, 0.5417, 0.75, 0.625, 0.75, 0.625, 0.375, 0.625, 0.375, 0.625, 0.5, 0.625, 0.75, 0.625, 0.5, 0.625, 0.5, 0.625, 0.875, 0.625, 0.75, 0.625, 0.75, 0.625, 0.75, 0.625, 0.5, 0.625, 0.5, 0.625, 0.75, 0.625, 0.75, 0.625, 0.875, 0.625, 0.5, 0.625, 0.5, 0.625, 0.75, 0.625, 0.75, 0.625, 0.75, 0.625, 0.875, 0.625, 0.375, 0.625, 0.375, 0.625, 0.5, 0.625, 0.875, 0.625, 0.75, 0.625, 0.75, 0.625, 0.5, 0.75, 0.4978, 0.75, 0.7523, 0.625, 0.75, 0.625, 0.5, 0.625, 0.5, 0.625, 0.5, 0.625, 0.375, 0.625, 0.375, 0.625, 0.375, 0.625, 0.375, 0.625, 0.5, 0.625, 0.375, 0.625, 0.375, 0.625, 0.5, 0.625, 0.5, 0.625, 0.5, 0.625, 0.75, 0.625, 0.5, 0.625, 0.5, 0.625, 0.75, 0.625, 0.875, 0.625, 0.75, 0.625, 0.75, 0.625, 0.75, 0.625, 0.75, 0.625, 0.875, 0.5417, 0.5, 0.5417, 0.5, 0.5417, 0.75, 0.5417, 0.5, 0.625, 0.5, 0.625, 0.5, 0.5417, 0.75, 0.5417, 0.75, 0.625, 0.75, 0.5417, 0.5, 0.5417, 0.5, 0.5417, 0.75, 0.625, 0.75, 0.625, 0.75, 0.625, 0.5, 0.625, 0.75, 0.625, 0.75, 0.625, 0.5, 0.625, 0.75, 0.5417, 0.75, 0.5417, 0.75, 0.625, 0.5, 0.625, 0.5, 0.5417, 0.5, 0.625, 0.5, 0.625, 0.75, 0.5417, 0.75, 0.5417, 0.75, 0.5417, 0.75, 0.625, 0.75, 0.5417, 0.5, 0.625, 0.5, 0.625, 0.5, 0.5417, 0.5, 0.5417, 0.5, 0.5417, 0.75, 0.4292, 0.875, 0.4292, 0.875, 0.4292, 0.75, 0.408, 0.375, 0.408, 0.375, 0.408, 0.5, 0.4292, 0.375, 0.4292, 0.5, 0.4292, 0.5, 0.408, 0.75, 0.408, 0.875, 0.3868, 0.875, 0.3868, 0.375, 0.408, 0.375, 0.408, 0.5, 0.3868, 0.5, 0.408, 0.5, 0.408, 0.75, 0.408, 0.5, 0.4292, 0.5, 0.4292, 0.75, 0.4292, 0.375, 0.4292, 0.5, 0.408, 0.5, 0.4292, 0.75, 0.4292, 0.875, 0.408, 0.875, 0.4292, 0.75, 0.4292, 0.75, 0.4292, 0.5, 0.408, 0.75, 0.408, 0.5, 0.408, 0.5, 0.408, 0.875, 0.408, 0.75, 0.408, 0.75, 0.625, 0.8125, 0.625, 0.75, 0.625, 0.75, 0.625, 0.875, 0.625, 0.8125, 0.625, 0.8125, 0.625, 0.75, 0.625, 0.75, 0.625, 0.8125, 0.625, 0.8125, 0.625, 0.8125, 0.625, 0.875, 0.625, 0.8125, 0.625, 0.75, 0.625, 0.75, 0.625, 0.875, 0.625, 0.8125, 0.625, 0.8125, 0.625, 0.75, 0.625, 0.75, 0.625, 0.75, 0.625, 0.8125, 0.625, 0.8125, 0.625, 0.75, 0.625, 0.875, 0.625, 0.875, 0.625, 0.8125, 0.625, 0.875, 0.625, 0.875, 0.625, 0.875, 0.625, 0.5, 0.625, 0.5, 0.625, 0.75, 0.625, 0.75, 0.625, 0.5, 0.625, 0.5, 0.625, 0.5, 0.625, 0.75, 0.625, 0.75, 0.625, 0.5, 0.625, 0.5, 0.625, 0.5, 0.625, 0.75, 0.625, 0.75, 0.625, 0.5, 0.625, 0.75, 0.625, 0.75, 0.625, 0.75, 0.5417, 0.5, 0.5417, 0.5, 0.5417, 0.75, 0.625, 0.5, 0.625, 0.5, 0.5417, 0.5, 0.5417, 0.75, 0.5417, 0.75, 0.625, 0.75, 0.625, 0.75, 0.625, 0.75, 0.625, 0.5, 0.625, 0.75, 0.625, 0.75, 0.625, 0.5, 0.625, 0.5, 0.625, 0.5, 0.5417, 0.5, 0.5417, 0.5, 0.5417, 0.5, 0.5417, 0.75, 0.625, 0.75, 0.5417, 0.75, 0.5417, 0.75, 0.625, 0.75, 0.625, 0.5, 0.625, 0.5, 0.625, 0.5, 0.625, 0.5, 0.625, 0.75, 0.625, 0.75, 0.625, 0.75, 0.625, 0.5, 0.625, 0.5, 0.625, 0.5, 0.625, 0.5, 0.625, 0.75, 0.625, 0.5, 0.625, 0.5, 0.625, 0.75, 0.625, 0.75, 0.625, 0.75, 0.25, 0.75, 0.375, 0.75, 0.375, 0.5, 0.625, 0.75, 0.625, 0.75, 0.5417, 0.75, 0.5417, 0.5, 0.625, 0.5, 0.625, 0.375, 0.5417, 0.75, 0.5417, 0.875, 0.625, 0.875, 0.625, 0.5, 0.625, 0.375, 0.625, 0.375, 0.4292, 0.75, 0.4292, 0.875, 0.4583, 0.875, 0.4583, 0.75, 0.4583, 0.875, 0.5417, 0.875, 0.4292, 0.5, 0.4583, 0.5, 0.4583, 0.375, 0.4583, 0.375, 0.4583, 0.5, 0.5417, 0.5, 0.4292, 0.75, 0.4583, 0.75, 0.4583, 0.5, 0.4583, 0.75, 0.5417, 0.75, 0.5417, 0.5, 0.375, 0.5, 0.375, 0.5, 0.3868, 0.5, 0.375, 0.5, 0.3868, 0.5, 0.3868, 0.375, 0.375, 0.75, 0.375, 0.875, 0.3868, 0.875, 0.375, 0.75, 0.375, 0.5, 0.375, 0.5, 0.375, 0.75, 0.375, 0.5, 0.375, 0.5, 0.3868, 0.75, 0.375, 0.75, 0.375, 0.75, 0.3868, 0.5, 0.3868, 0.75, 0.3868, 0.75, 0.375, 0.75, 0.375, 0.5, 0.375, 0.5, 0.375, 0.5, 0.3868, 0.5, 0.3868, 0.5, 0.3868, 0.5, 0.3868, 0.75, 0.3868, 0.75, 0.3868, 0.75, 0.375, 0.75, 0.375, 0.75, 0.375, 0.75, 0.375, 0.5, 0.375, 0.5, 0.375, 0.5, 0.3868, 0.5, 0.3868, 0.5, 0.3868, 0.5, 0.3868, 0.75, 0.3868, 0.75, 0.3868, 0.75, 0.375, 0.75, 0.375, 0.75, 0.3868, 0.75, 0.375, 0.75, 0.375, 0.75, 0.3868, 0.5, 0.3868, 0.75, 0.3868, 0.75, 0.375, 0.5, 0.3868, 0.5, 0.3868, 0.5, 0.375, 0.75, 0.375, 0.5, 0.375, 0.5, 0.375, 0.75, 0.375, 0.5, 0.375, 0.5, 0.375, 0.5, 0.3868, 0.5, 0.3868, 0.5, 0.3868, 0.5, 0.3868, 0.75, 0.3868, 0.75, 0.3868, 0.75, 0.375, 0.75, 0.375, 0.75, 0.375, 0.75, 0.3868, 0.75, 0.3868, 0.5, 0.375, 0.5, 0.3868, 0.5, 0.3868, 0.5, 0.3868, 0.5, 0.3868, 0.75, 0.3868, 0.75, 0.3868, 0.75, 0.3868, 0.75, 0.3868, 0.75, 0.3868, 0.75, 0.3868, 0.75, 0.3868, 0.75, 0.375, 0.75, 0.375, 0.75, 0.375, 0.75, 0.375, 0.75, 0.3868, 0.75, 0.3868, 0.75, 0.3868, 0.75, 0.375, 0.75, 0.375, 0.75, 0.3868, 0.75, 0.375, 0.75, 0.375, 0.75, 0.375, 0.75, 0.3868, 0.75, 0.3868, 0.75, 0.375, 0.75, 0.375, 0.75, 0.375, 0.75, 0.3868, 0.75, 0.375, 0.75, 0.375, 0.75, 0.3868, 0.75, 0.375, 0.75, 0.375, 0.75, 0.3868, 0.5, 0.3868, 0.75, 0.3868, 0.75, 0.375, 0.5, 0.3868, 0.5, 0.3868, 0.5, 0.375, 0.75, 0.375, 0.5, 0.375, 0.5, 0.5417, 0.5, 0.625, 0.5, 0.625, 0.5, 0.5417, 0.75, 0.5417, 0.5, 0.5417, 0.5, 0.5417, 0.5, 0.625, 0.5, 0.625, 0.5, 0.625, 0.5, 0.625, 0.75, 0.625, 0.75, 0.625, 0.75, 0.5417, 0.75, 0.5417, 0.75, 0.625, 0.75, 0.625, 0.75, 0.5417, 0.75, 0.625, 0.5, 0.625, 0.75, 0.625, 0.75, 0.5417, 0.75, 0.5417, 0.5, 0.5417, 0.5, 0.625, 0.5, 0.625, 0.75, 0.625, 0.75, 0.625, 0.5, 0.625, 0.75, 0.625, 0.75, 0.5417, 0.75, 0.5417, 0.5, 0.5417, 0.5, 0.5417, 0.5, 0.625, 0.5, 0.625, 0.5, 0.5417, 0.5, 0.625, 0.5, 0.625, 0.5, 0.5417, 0.75, 0.5417, 0.5, 0.5417, 0.5, 0.625, 0.5, 0.625, 0.75, 0.625, 0.75, 0.625, 0.75, 0.5417, 0.75, 0.5417, 0.75, 0.625, 0.5, 0.625, 0.375, 0.625, 0.375, 0.625, 0.75, 0.625, 0.75, 0.625, 0.5, 0.625, 0.875, 0.625, 0.875, 0.625, 0.75, 0.625, 0.75, 0.625, 0.75, 0.625, 0.5, 0.625, 0.875, 0.625, 0.75, 0.625, 0.75, 0.625, 0.75, 0.625, 0.5, 0.625, 0.5, 0.625, 0.875, 0.625, 0.75, 0.625, 0.75, 0.625, 0.5, 0.625, 0.375, 0.625, 0.375, 0.625, 0.875, 0.625, 0.875, 0.625, 0.75, 0.625, 0.5, 0.625, 0.75, 0.75, 0.7523, 0.625, 0.75, 0.625, 0.75, 0.625, 0.5, 0.625, 0.5, 0.625, 0.5, 0.625, 0.375, 0.625, 0.5, 0.625, 0.375, 0.625, 0.375, 0.625, 0.5, 0.625, 0.375, 0.625, 0.375, 0.625, 0.75, 0.625, 0.5, 0.625, 0.5, 0.625, 0.75, 0.625, 0.5, 0.625, 0.5, 0.625, 0.875, 0.625, 0.875, 0.625, 0.75, 0.625, 0.875, 0.625, 0.75, 0.625, 0.75, 0.5417, 0.75, 0.5417, 0.5, 0.5417, 0.5, 0.5417, 0.5, 0.5417, 0.5, 0.625, 0.5, 0.625, 0.75, 0.5417, 0.75, 0.5417, 0.75, 0.5417, 0.75, 0.5417, 0.5, 0.5417, 0.5, 0.625, 0.5, 0.625, 0.75, 0.625, 0.75, 0.625, 0.5, 0.625, 0.75, 0.625, 0.75, 0.625, 0.75, 0.625, 0.75, 0.5417, 0.75, 0.5417, 0.5, 0.625, 0.5, 0.625, 0.5, 0.5417, 0.75, 0.625, 0.75, 0.625, 0.5, 0.625, 0.75, 0.5417, 0.75, 0.5417, 0.75, 0.5417, 0.5, 0.5417, 0.5, 0.625, 0.5, 0.5417, 0.75, 0.5417, 0.5, 0.5417, 0.5, 0.4292, 0.75, 0.4292, 0.875, 0.4292, 0.875, 0.408, 0.5, 0.408, 0.375, 0.408, 0.375, 0.4292, 0.375, 0.4292, 0.375, 0.4292, 0.5, 0.3868, 0.875, 0.408, 0.875, 0.408, 0.75, 0.3868, 0.375, 0.3868, 0.5, 0.408, 0.5, 0.3868, 0.5, 0.3868, 0.75, 0.408, 0.75, 0.408, 0.5, 0.408, 0.75, 0.4292, 0.75, 0.408, 0.5, 0.4292, 0.5, 0.4292, 0.375, 0.408, 0.875, 0.4292, 0.875, 0.4292, 0.75, 0.4292, 0.5, 0.4292, 0.75, 0.4292, 0.75, 0.408, 0.75, 0.408, 0.75, 0.408, 0.5, 0.408, 0.875, 0.408, 0.875, 0.408, 0.75, 0.625, 0.75, 0.625, 0.75, 0.625, 0.8125, 0.625, 0.8125, 0.625, 0.8125, 0.625, 0.875, 0.625, 0.8125, 0.625, 0.75, 0.625, 0.75, 0.625, 0.875, 0.625, 0.8125, 0.625, 0.8125, 0.625, 0.8125, 0.625, 0.8125, 0.625, 0.75, 0.625, 0.875, 0.625, 0.875, 0.625, 0.8125, 0.625, 0.75, 0.625, 0.75, 0.625, 0.75, 0.625, 0.75, 0.625, 0.8125, 0.625, 0.8125, 0.625, 0.8125, 0.625, 0.875, 0.625, 0.875, 0.625, 0.875, 0.625, 0.875, 0.625, 0.875, 0.625, 0.75, 0.625, 0.5, 0.625, 0.5, 0.625, 0.5, 0.625, 0.5, 0.625, 0.75, 0.625, 0.75, 0.625, 0.75, 0.625, 0.5, 0.625, 0.5, 0.625, 0.5, 0.625, 0.5, 0.625, 0.75, 0.625, 0.5, 0.625, 0.5, 0.625, 0.75, 0.625, 0.75, 0.625, 0.75, 0.5417, 0.75, 0.5417, 0.5, 0.5417, 0.5, 0.5417, 0.5, 0.625, 0.5, 0.625, 0.5, 0.625, 0.75, 0.5417, 0.75, 0.5417, 0.75, 0.625, 0.5, 0.625, 0.75, 0.625, 0.75, 0.625, 0.5, 0.625, 0.75, 0.625, 0.75, 0.5417, 0.5, 0.625, 0.5, 0.625, 0.5, 0.5417, 0.75, 0.5417, 0.5, 0.5417, 0.5, 0.625, 0.75, 0.625, 0.75, 0.5417, 0.75, 0.625, 0.5, 0.625, 0.5, 0.625, 0.75, 0.625, 0.75, 0.625, 0.5, 0.625, 0.5, 0.625, 0.5, 0.625, 0.75, 0.625, 0.75, 0.625, 0.5, 0.625, 0.5, 0.625, 0.5, 0.625, 0.75, 0.625, 0.75, 0.625, 0.5, 0.625, 0.75, 0.625, 0.75, 0.625, 0.75])
_uv = me_cube.uv_layers.new(name='automap')
_uv.uv.foreach_set('vector', [0.4052, 0.7905, 0.3729, 0.1878, 0.3729, 0.7905, 0.6602, 0.7187, 0.6724, 0.6388, 0.6743, 0.717, 0.9352, 0.9656, 0.8855, 0.8325, 0.9341, 0.8322, 0.8929, 0.1239, 0.9433, 0.0009391, 0.9429, 0.1246, 0.8038, 0.927, 0.7483, 0.9169, 0.7909, 0.8799, 0.8852, 0.2883, 0.9448, 0.2476, 0.9439, 0.2883, 0.8847, 0.248, 0.9429, 0.1246, 0.9448, 0.2476, 0.9344, 0.7079, 0.8792, 0.6675, 0.9352, 0.6673, 0.9344, 0.7079, 0.8855, 0.8325, 0.8788, 0.7082, 0.7932, 0.4683, 0.6266, 0.4317, 0.7995, 0.4274, 0.7962, 0.5923, 0.6348, 0.4722, 0.7932, 0.4683, 0.4052, -0.3615, 0.5302, -0.4865, 0.4133, -0.4865, 0.3729, -0.2687, 0.4052, -0.3615, 0.3729, -0.3615, 0.4052, -0.3615, 0.3729, -0.2687, 0.3729, -0.3615, 0.7261, -0.4865, 0.295, -0.8752, 0.2522, -0.4865, 0.7905, -0.3615, 0.2522, -0.4865, 0.1878, -0.3615, 0.4052, -0.3615, 0.5302, -0.4865, 0.5539, -0.2687, 0.1878, -0.2687, 0.7261, -0.4865, 0.7905, -0.2687, 0.6765, -0.942, 0.3018, -1.009, 0.3018, -0.942, 0.5302, -0.4865, 0.4239, -0.8752, 0.4133, -0.4865, 0.2522, -0.4865, 0.6833, -0.8752, 0.7261, -0.4865, 0.4133, -0.4865, 0.5196, -0.8752, 0.5302, -0.4865, 0.7234, -1.484, 0.3018, -1.528, 0.2549, -1.484, 0.518, -0.942, 0.4255, -1.009, 0.4255, -0.942, 0.3018, -0.942, 0.6765, -1.009, 0.6765, -0.942, 0.4255, -0.942, 0.518, -1.009, 0.518, -0.942, 0.4239, -0.8752, 0.518, -0.942, 0.5196, -0.8752, 0.295, -0.8752, 0.6765, -0.942, 0.6833, -0.8752, 0.5196, -0.8752, 0.4255, -0.942, 0.4239, -0.8752, 0.6833, -0.8752, 0.3018, -0.942, 0.295, -0.8752, 0.1681, 0.7024, 0.07284, 0.7598, 0.06974, 0.7081, 0.5295, 0.7234, 0.4255, 0.6765, 0.414, 0.7234, 0.2549, -1.484, 0.6765, -1.528, 0.7234, -1.484, 0.414, 0.2549, 0.518, 0.3018, 0.5295, 0.2549, 0.9757, 0.1702, 1.0, 0.07164, 1.0, 0.1702, 0.4613, 0.9157, 0.4372, 0.9675, 0.4372, 0.9157, 0.6958, 0.05706, 0.798, 0.01294, 0.7941, 0.06455, 0.6998, 0.005447, 0.6524, 0.04258, 0.6555, 0.00207, 0.6555, 0.00207, 0.6266, 0.0225, 0.6283, 0.0, 0.07284, 0.7598, 0.02609, 0.7218, 0.06974, 0.7081, 0.9757, 0.07164, 1.0, 0.02723, 1.0, 0.07164, 0.3006, 0.9335, 0.3236, 0.8875, 0.3246, 0.9323, 0.2606, 0.726, 0.2381, 0.7023, 0.2606, 0.7021, 0.9757, 0.02723, 1.0, 3.576e-07, 1.0, 0.02723, 0.02852, 0.7624, 0.0, 0.7414, 0.02609, 0.7218, 0.2996, 0.8887, 0.3246, 0.8596, 0.3236, 0.8875, 0.4255, -1.009, 0.5295, -1.484, 0.518, -1.009, 0.3018, -1.009, 0.7234, -1.484, 0.6765, -1.009, 0.518, -1.009, 0.414, -1.484, 0.4255, -1.009, 0.6765, -1.009, 0.2549, -1.484, 0.3018, -1.009, 0.1699, 0.764, 0.1059, 0.8211, 0.09158, 0.764, 0.7801, 0.6144, 0.6724, 0.6388, 0.6551, 0.6175, 0.7827, 0.7202, 0.7639, 0.6365, 0.7801, 0.6144, 0.6515, 0.8689, 0.7571, 0.8592, 0.774, 0.8695, 0.2634, 0.7934, 0.3073, 0.7854, 0.3072, 0.7934, 0.3247, 0.8596, 0.2605, 0.8017, 0.31, 0.8017, 0.6656, 0.8592, 0.7401, 0.802, 0.7571, 0.8592, 0.09158, 0.764, 0.01677, 0.8196, 0.0, 0.764, 0.6832, 0.7854, 0.7349, 0.7454, 0.739, 0.7854, 0.6832, 0.7935, 0.739, 0.7854, 0.739, 0.7935, 0.07369, 0.8278, 0.01782, 0.8359, 0.01782, 0.8278, 0.1526, 0.8293, 0.1087, 0.8375, 0.1087, 0.8293, 0.1554, 0.8211, 0.1087, 0.8293, 0.1059, 0.8211, 0.07475, 0.8196, 0.01782, 0.8278, 0.01677, 0.8196, 0.6822, 0.802, 0.739, 0.7935, 0.7401, 0.802, 0.2605, 0.8017, 0.3072, 0.7934, 0.31, 0.8017, 0.8559, 0.872, 0.8682, 0.841, 0.8682, 0.872, 0.6373, 0.8786, 0.7483, 0.9169, 0.6757, 0.9169, 0.6266, 0.9257, 0.6757, 0.9169, 0.6757, 0.9291, 0.1834, 0.3637, 0.02203, 0.3188, 0.3045, 0.3189, 0.6244, 0.8475, 0.6123, 0.8782, 0.6123, 0.8473, 0.1107, 0.3946, 0.1834, 0.3637, 0.1834, 0.3946, 0.5547, 0.4878, 0.6183, 0.3941, 0.6247, 0.4872, 0.2996, 0.8596, 0.2465, 0.9479, 0.2873, 0.8596, 0.5334, 0.8801, 0.4823, 0.7589, 0.5334, 0.7352, 0.9336, 0.3647, 0.9846, 0.6447, 0.9356, 0.6209, 0.3264, 0.09447, 0.03506, 0.0, 0.2914, 3.529e-05, 0.8788, 0.4129, 0.809, 0.3178, 0.8651, 0.3181, 0.8077, 0.6367, 0.8788, 0.5425, 0.8654, 0.6371, 0.8055, 0.5422, 0.8788, 0.4129, 0.8788, 0.5425, 0.02203, 0.3188, 0.3264, 0.224, 0.3045, 0.3189, 0.0, 0.224, 0.3264, 0.09447, 0.3264, 0.224, 0.6207, 0.712, 0.5547, 0.6172, 0.6247, 0.6166, 0.5547, 0.6172, 0.6247, 0.4872, 0.6247, 0.6166, 0.06945, 0.8758, 0.006235, 0.8818, 0.02205, 0.8758, 0.1087, 0.8375, 0.1493, 0.8776, 0.112, 0.8776, 0.2635, 0.7854, 0.3042, 0.7454, 0.3073, 0.7854, 0.07369, 0.8359, 0.02205, 0.8758, 0.01782, 0.8359, 0.04339, 0.9877, 0.02677, 0.9114, 0.04339, 0.9087, 0.6875, 0.7454, 0.7509, 0.7401, 0.7349, 0.7454, 0.5493, 0.816, 0.5334, 0.8577, 0.5334, 0.8122, 0.8715, 0.8372, 0.8559, 0.7955, 0.8715, 0.7999, 0.02677, 0.9114, 0.0, 0.9849, 0.0, 0.9114, 0.6662, 0.9746, 0.6537, 0.9462, 0.6662, 0.9291, 0.6412, 0.9747, 0.6537, 0.9462, 0.6537, 0.973, 0.08528, 0.8964, 0.009043, 0.9087, 0.006235, 0.8964, 0.2381, 0.9551, 0.1798, 0.9316, 0.1853, 0.921, 0.6123, 0.9577, 0.5547, 0.9392, 0.5602, 0.9282, 0.2379, 0.7193, 0.1798, 0.7377, 0.2381, 0.7021, 0.571, -0.156, 0.3729, -0.2687, 0.5539, -0.2687, 0.3729, -0.2687, 0.571, -0.156, 0.5539, -0.2687, 0.7905, -0.2687, 0.1541, -0.156, 0.1878, -0.2687, 0.9757, 0.1986, 0.9448, 0.002573, 0.9757, 0.0, 0.3884, 0.9097, 0.3577, 0.9708, 0.3576, 0.9099, 0.3576, 0.9097, 0.3264, 0.9725, 0.3269, 0.9108, 0.1853, 0.921, 0.1798, 0.7377, 0.1851, 0.7482, 0.5602, 0.7518, 0.5547, 0.9392, 0.5548, 0.7407, 0.6123, 0.7298, 0.5548, 0.7407, 0.6123, 0.7128, 0.1639, 0.8777, 0.1782, 0.9354, 0.1639, 0.9355, 0.1496, 0.8777, 0.1639, 0.9355, 0.1496, 0.9355, 0.4059, 0.9737, 0.4215, 0.9158, 0.4215, 0.9735, 0.4215, 0.9735, 0.4372, 0.9157, 0.4372, 0.9734, 0.5394, 0.8735, 0.5493, 0.8606, 0.5493, 0.8764, 0.5394, 0.8893, 0.5493, 0.8764, 0.5493, 0.8922, 0.8644, 0.6371, 0.8747, 0.6948, 0.8644, 0.6948, 0.8682, 0.8906, 0.8781, 0.9033, 0.8682, 0.9063, 0.8682, 0.875, 0.8781, 0.8876, 0.8682, 0.8906, 0.6227, 0.8473, 0.6123, 0.7896, 0.6227, 0.7896, 0.04339, 0.9087, 0.08246, 0.9856, 0.08246, 0.9088, 0.9448, 0.2754, 0.984, 0.1986, 0.9448, 0.1986, 0.8774, 0.7749, 0.8644, 0.7374, 0.8644, 0.7766, 0.6123, 0.7128, 0.6256, 0.7896, 0.6256, 0.7128, 0.8776, 0.6966, 0.8644, 0.734, 0.8776, 0.7357, 0.5458, 0.8122, 0.5334, 0.7352, 0.5334, 0.8119, 0.08528, 0.8818, 0.006235, 0.8964, 0.006235, 0.8818, 0.6266, 0.9291, 0.6412, 0.9747, 0.6266, 0.9747, 0.6806, 0.9748, 0.6662, 0.9291, 0.6806, 0.9293, 0.6719, 0.7401, 0.7509, 0.7257, 0.7509, 0.7401, 0.6373, 0.8786, 0.774, 0.8695, 0.7909, 0.8799, 0.7995, 0.7257, 0.7801, 0.6144, 0.7962, 0.5923, 0.7962, 0.5923, 0.6551, 0.6175, 0.6378, 0.5962, 0.646, 0.7204, 0.6551, 0.6175, 0.6602, 0.7187, 0.08246, 0.9856, 0.04339, 0.9087, 0.08246, 0.9088, 0.984, 0.1986, 0.9448, 0.2754, 0.9448, 0.1986, 0.8644, 0.7374, 0.8774, 0.7749, 0.8644, 0.7766, 0.6256, 0.7896, 0.6123, 0.7128, 0.6256, 0.7128, 0.8776, 0.6966, 0.8644, 0.734, 0.8644, 0.6948, 0.5334, 0.7352, 0.5458, 0.8122, 0.5334, 0.8119, 0.3729, 0.1878, 0.4052, 0.7905, 0.3729, 0.7905, 0.6602, 0.7187, 0.6724, 0.6388, 0.6551, 0.6175, 0.8855, 0.8325, 0.9352, 0.9656, 0.9341, 0.8322, 0.8929, 0.1239, 0.9433, 0.0009391, 0.8946, 0.0, 0.7483, 0.9169, 0.8038, 0.927, 0.7909, 0.8799, 0.8852, 0.2883, 0.9448, 0.2476, 0.8847, 0.248, 0.8847, 0.248, 0.9429, 0.1246, 0.8929, 0.1239, 0.8792, 0.6675, 0.9344, 0.7079, 0.9352, 0.6673, 0.9344, 0.7079, 0.8855, 0.8325, 0.9341, 0.8322, 0.6266, 0.4317, 0.7932, 0.4683, 0.7995, 0.4274, 0.6348, 0.4722, 0.7962, 0.5923, 0.7932, 0.4683, 0.4052, -0.3615, 0.5302, -0.4865, 0.5539, -0.2687, 0.4052, -0.3615, 0.3729, -0.2687, 0.3729, -0.3615, 0.4052, -0.3615, 0.3729, -0.2687, 0.5539, -0.2687, 0.295, -0.8752, 0.7261, -0.4865, 0.2522, -0.4865, 0.2522, -0.4865, 0.7905, -0.3615, 0.1878, -0.3615, 0.5302, -0.4865, 0.4052, -0.3615, 0.5539, -0.2687, 0.7261, -0.4865, 0.1878, -0.2687, 0.7905, -0.2687, 0.3018, -1.009, 0.6765, -0.942, 0.3018, -0.942, 0.4239, -0.8752, 0.5302, -0.4865, 0.4133, -0.4865, 0.6833, -0.8752, 0.2522, -0.4865, 0.7261, -0.4865, 0.5196, -0.8752, 0.4133, -0.4865, 0.5302, -0.4865, 0.3018, -1.528, 0.7234, -1.484, 0.2549, -1.484, 0.4255, -1.009, 0.518, -0.942, 0.4255, -0.942, 0.6765, -1.009, 0.3018, -0.942, 0.6765, -0.942, 0.518, -1.009, 0.4255, -0.942, 0.518, -0.942, 0.518, -0.942, 0.4239, -0.8752, 0.5196, -0.8752, 0.6765, -0.942, 0.295, -0.8752, 0.6833, -0.8752, 0.4255, -0.942, 0.5196, -0.8752, 0.4239, -0.8752, 0.3018, -0.942, 0.6833, -0.8752, 0.295, -0.8752, 0.07284, 0.7598, 0.1681, 0.7024, 0.06974, 0.7081, 0.4255, 0.6765, 0.5295, 0.7234, 0.414, 0.7234, 0.6765, -1.528, 0.2549, -1.484, 0.7234, -1.484, 0.518, 0.3018, 0.414, 0.2549, 0.5295, 0.2549, 1.0, 0.07164, 0.9757, 0.1702, 1.0, 0.1702, 0.4372, 0.9675, 0.4613, 0.9157, 0.4372, 0.9157, 0.798, 0.01294, 0.6958, 0.05706, 0.7941, 0.06455, 0.6998, 0.005447, 0.6524, 0.04258, 0.6958, 0.05706, 0.6555, 0.00207, 0.6266, 0.0225, 0.6524, 0.04258, 0.02609, 0.7218, 0.07284, 0.7598, 0.06974, 0.7081, 1.0, 0.02723, 0.9757, 0.07164, 1.0, 0.07164, 0.3236, 0.8875, 0.3006, 0.9335, 0.3246, 0.9323, 0.2381, 0.7023, 0.2606, 0.726, 0.2606, 0.7021, 1.0, 3.576e-07, 0.9757, 0.02723, 1.0, 0.02723, 0.0, 0.7414, 0.02852, 0.7624, 0.02609, 0.7218, 0.3246, 0.8596, 0.2996, 0.8887, 0.3236, 0.8875, 0.5295, -1.484, 0.4255, -1.009, 0.518, -1.009, 0.7234, -1.484, 0.3018, -1.009, 0.6765, -1.009, 0.414, -1.484, 0.518, -1.009, 0.4255, -1.009, 0.2549, -1.484, 0.6765, -1.009, 0.3018, -1.009, 0.1059, 0.8211, 0.1699, 0.764, 0.09158, 0.764, 0.6724, 0.6388, 0.7801, 0.6144, 0.6551, 0.6175, 0.7639, 0.6365, 0.7827, 0.7202, 0.7801, 0.6144, 0.7571, 0.8592, 0.6515, 0.8689, 0.774, 0.8695, 0.3073, 0.7854, 0.2634, 0.7934, 0.3072, 0.7934, 0.3247, 0.8596, 0.2605, 0.8017, 0.2465, 0.8596, 0.7401, 0.802, 0.6656, 0.8592, 0.7571, 0.8592, 0.01677, 0.8196, 0.09158, 0.764, 0.0, 0.764, 0.7349, 0.7454, 0.6832, 0.7854, 0.739, 0.7854, 0.739, 0.7854, 0.6832, 0.7935, 0.739, 0.7935, 0.01782, 0.8359, 0.07369, 0.8278, 0.01782, 0.8278, 0.1087, 0.8375, 0.1526, 0.8293, 0.1087, 0.8293, 0.1087, 0.8293, 0.1554, 0.8211, 0.1059, 0.8211, 0.01782, 0.8278, 0.07475, 0.8196, 0.01677, 0.8196, 0.739, 0.7935, 0.6822, 0.802, 0.7401, 0.802, 0.3072, 0.7934, 0.2605, 0.8017, 0.31, 0.8017, 0.8682, 0.841, 0.8559, 0.872, 0.8682, 0.872, 0.6373, 0.8786, 0.7483, 0.9169, 0.7909, 0.8799, 0.6266, 0.9257, 0.6757, 0.9169, 0.6373, 0.8786, 0.1834, 0.3637, 0.02203, 0.3188, 0.1107, 0.3637, 0.6123, 0.8782, 0.6244, 0.8475, 0.6123, 0.8473, 0.1834, 0.3637, 0.1107, 0.3946, 0.1834, 0.3946, 0.6183, 0.3941, 0.5547, 0.4878, 0.6247, 0.4872, 0.2465, 0.9479, 0.2996, 0.8596, 0.2873, 0.8596, 0.5334, 0.8801, 0.4823, 0.7589, 0.521, 0.8801, 0.9336, 0.3647, 0.9846, 0.6447, 0.9846, 0.3178, 0.3264, 0.09447, 0.03506, 0.0, 0.0, 0.09445, 0.8788, 0.4129, 0.809, 0.3178, 0.8055, 0.4126, 0.8788, 0.5425, 0.8077, 0.6367, 0.8654, 0.6371, 0.8788, 0.4129, 0.8055, 0.5422, 0.8788, 0.5425, 0.3264, 0.224, 0.02203, 0.3188, 0.3045, 0.3189, 0.3264, 0.09447, 0.0, 0.224, 0.3264, 0.224, 0.6207, 0.712, 0.5547, 0.6172, 0.5661, 0.7128, 0.6247, 0.4872, 0.5547, 0.6172, 0.6247, 0.6166, 0.006235, 0.8818, 0.06945, 0.8758, 0.02205, 0.8758, 0.1087, 0.8375, 0.1493, 0.8776, 0.1526, 0.8375, 0.3042, 0.7454, 0.2635, 0.7854, 0.3073, 0.7854, 0.02205, 0.8758, 0.07369, 0.8359, 0.01782, 0.8359, 0.02677, 0.9114, 0.04339, 0.9877, 0.04339, 0.9087, 0.7509, 0.7401, 0.6875, 0.7454, 0.7349, 0.7454, 0.5493, 0.816, 0.5334, 0.8577, 0.5493, 0.8533, 0.8559, 0.7955, 0.8715, 0.8372, 0.8715, 0.7999, 0.0, 0.9849, 0.02677, 0.9114, 0.0, 0.9114, 0.6537, 0.9462, 0.6662, 0.9746, 0.6662, 0.9291, 0.6412, 0.9747, 0.6537, 0.9462, 0.6412, 0.9291, 0.009043, 0.9087, 0.08528, 0.8964, 0.006235, 0.8964, 0.1798, 0.9316, 0.2381, 0.9551, 0.1853, 0.921, 0.5547, 0.9392, 0.6123, 0.9577, 0.5602, 0.9282, 0.2379, 0.7193, 0.1798, 0.7377, 0.1851, 0.7482, 0.3729, -0.2687, 0.571, -0.156, 0.5539, -0.2687, 0.3729, -0.2687, 0.571, -0.156, 0.3729, -0.156, 0.7905, -0.2687, 0.1541, -0.156, 0.8248, -0.156, 0.9757, 0.1986, 0.9448, 0.002573, 0.9449, 0.1965, 0.3577, 0.9708, 0.3884, 0.9097, 0.3576, 0.9099, 0.3264, 0.9725, 0.3576, 0.9097, 0.3269, 0.9108, 0.1798, 0.7377, 0.1853, 0.921, 0.1851, 0.7482, 0.5602, 0.7518, 0.5547, 0.9392, 0.5602, 0.9282, 0.6123, 0.7298, 0.5548, 0.7407, 0.5602, 0.7518, 0.1782, 0.9354, 0.1639, 0.8777, 0.1639, 0.9355, 0.1639, 0.9355, 0.1496, 0.8777, 0.1496, 0.9355, 0.4215, 0.9158, 0.4059, 0.9737, 0.4215, 0.9735, 0.4372, 0.9157, 0.4215, 0.9735, 0.4372, 0.9734, 0.5394, 0.8735, 0.5493, 0.8606, 0.5394, 0.8577, 0.5394, 0.8893, 0.5493, 0.8764, 0.5394, 0.8735, 0.8747, 0.6948, 0.8644, 0.6371, 0.8644, 0.6948, 0.8781, 0.9033, 0.8682, 0.8906, 0.8682, 0.9063, 0.8781, 0.8876, 0.8682, 0.875, 0.8682, 0.8906, 0.6123, 0.7896, 0.6227, 0.8473, 0.6227, 0.7896, 0.08246, 0.9856, 0.04339, 0.9087, 0.08246, 0.9088, 0.984, 0.1986, 0.9448, 0.2754, 0.9448, 0.1986, 0.8644, 0.7374, 0.8774, 0.7749, 0.8644, 0.7766, 0.6256, 0.7896, 0.6123, 0.7128, 0.6256, 0.7128, 0.8776, 0.6966, 0.8644, 0.734, 0.8644, 0.6948, 0.5334, 0.7352, 0.5458, 0.8122, 0.5334, 0.8119, 0.006235, 0.8964, 0.08528, 0.8818, 0.006235, 0.8818, 0.6412, 0.9747, 0.6266, 0.9291, 0.6266, 0.9747, 0.6662, 0.9291, 0.6806, 0.9748, 0.6806, 0.9293, 0.7509, 0.7257, 0.6719, 0.7401, 0.7509, 0.7401, 0.774, 0.8695, 0.6373, 0.8786, 0.7909, 0.8799, 0.7801, 0.6144, 0.7995, 0.7257, 0.7962, 0.5923, 0.6551, 0.6175, 0.7962, 0.5923, 0.6378, 0.5962, 0.646, 0.7204, 0.6551, 0.6175, 0.6378, 0.5962, 0.04339, 0.9087, 0.08246, 0.9856, 0.08246, 0.9088, 0.9448, 0.2754, 0.984, 0.1986, 0.9448, 0.1986, 0.8774, 0.7749, 0.8644, 0.7374, 0.8644, 0.7766, 0.6123, 0.7128, 0.6256, 0.7896, 0.6256, 0.7128, 0.8776, 0.6966, 0.8644, 0.734, 0.8776, 0.7357, 0.5458, 0.8122, 0.5334, 0.7352, 0.5334, 0.8119, 0.4052, 0.7905, 0.4052, 0.1878, 0.3729, 0.1878, 0.6602, 0.7187, 0.6551, 0.6175, 0.6724, 0.6388, 0.9352, 0.9656, 0.8865, 0.9659, 0.8855, 0.8325, 0.8929, 0.1239, 0.8946, 0.0, 0.9433, 0.0009391, 0.8038, 0.927, 0.7483, 0.9291, 0.7483, 0.9169, 0.8852, 0.2883, 0.8847, 0.248, 0.9448, 0.2476, 0.8847, 0.248, 0.8929, 0.1239, 0.9429, 0.1246, 0.9344, 0.7079, 0.8788, 0.7082, 0.8792, 0.6675, 0.9344, 0.7079, 0.9341, 0.8322, 0.8855, 0.8325, 0.7932, 0.4683, 0.6348, 0.4722, 0.6266, 0.4317, 0.7962, 0.5923, 0.6378, 0.5962, 0.6348, 0.4722, 0.4052, -0.3615, 0.5539, -0.2687, 0.5302, -0.4865, 0.3729, -0.2687, 0.5539, -0.2687, 0.4052, -0.3615, 0.4052, -0.3615, 0.5539, -0.2687, 0.3729, -0.2687, 0.7261, -0.4865, 0.6833, -0.8752, 0.295, -0.8752, 0.7905, -0.3615, 0.7261, -0.4865, 0.2522, -0.4865, 0.4052, -0.3615, 0.4133, -0.4865, 0.5302, -0.4865, 0.1878, -0.2687, 0.2522, -0.4865, 0.7261, -0.4865, 0.6765, -0.942, 0.6765, -1.009, 0.3018, -1.009, 0.5302, -0.4865, 0.5196, -0.8752, 0.4239, -0.8752, 0.2522, -0.4865, 0.295, -0.8752, 0.6833, -0.8752, 0.4133, -0.4865, 0.4239, -0.8752, 0.5196, -0.8752, 0.7234, -1.484, 0.6765, -1.528, 0.3018, -1.528, 0.518, -0.942, 0.518, -1.009, 0.4255, -1.009, 0.3018, -0.942, 0.3018, -1.009, 0.6765, -1.009, 0.4255, -0.942, 0.4255, -1.009, 0.518, -1.009, 0.4239, -0.8752, 0.4255, -0.942, 0.518, -0.942, 0.295, -0.8752, 0.3018, -0.942, 0.6765, -0.942, 0.5196, -0.8752, 0.518, -0.942, 0.4255, -0.942, 0.6833, -0.8752, 0.6765, -0.942, 0.3018, -0.942, 0.1681, 0.7024, 0.1712, 0.754, 0.07284, 0.7598, 0.5295, 0.7234, 0.518, 0.6765, 0.4255, 0.6765, 0.2549, -1.484, 0.3018, -1.528, 0.6765, -1.528, 0.414, 0.2549, 0.4255, 0.3018, 0.518, 0.3018, 0.9757, 0.1702, 0.9757, 0.07164, 1.0, 0.07164, 0.4613, 0.9157, 0.4613, 0.9675, 0.4372, 0.9675, 0.6958, 0.05706, 0.6998, 0.005447, 0.798, 0.01294, 0.6998, 0.005447, 0.6958, 0.05706, 0.6524, 0.04258, 0.6555, 0.00207, 0.6524, 0.04258, 0.6266, 0.0225, 0.07284, 0.7598, 0.02852, 0.7624, 0.02609, 0.7218, 0.9757, 0.07164, 0.9757, 0.02723, 1.0, 0.02723, 0.3006, 0.9335, 0.2996, 0.8887, 0.3236, 0.8875, 0.2606, 0.726, 0.2381, 0.7262, 0.2381, 0.7023, 0.9757, 0.02723, 0.9757, 0.0, 1.0, 3.576e-07, 0.02852, 0.7624, 0.001351, 0.764, 0.0, 0.7414, 0.2996, 0.8887, 0.3006, 0.8608, 0.3246, 0.8596, 0.4255, -1.009, 0.414, -1.484, 0.5295, -1.484, 0.3018, -1.009, 0.2549, -1.484, 0.7234, -1.484, 0.518, -1.009, 0.5295, -1.484, 0.414, -1.484, 0.6765, -1.009, 0.7234, -1.484, 0.2549, -1.484, 0.1699, 0.764, 0.1554, 0.8211, 0.1059, 0.8211, 0.7801, 0.6144, 0.7639, 0.6365, 0.6724, 0.6388, 0.7827, 0.7202, 0.7659, 0.7148, 0.7639, 0.6365, 0.6515, 0.8689, 0.6656, 0.8592, 0.7571, 0.8592, 0.2634, 0.7934, 0.2635, 0.7854, 0.3073, 0.7854, 0.3247, 0.8596, 0.2465, 0.8596, 0.2605, 0.8017, 0.6656, 0.8592, 0.6822, 0.802, 0.7401, 0.802, 0.09158, 0.764, 0.07475, 0.8196, 0.01677, 0.8196, 0.6832, 0.7854, 0.6875, 0.7454, 0.7349, 0.7454, 0.6832, 0.7935, 0.6832, 0.7854, 0.739, 0.7854, 0.07369, 0.8278, 0.07369, 0.8359, 0.01782, 0.8359, 0.1526, 0.8293, 0.1526, 0.8375, 0.1087, 0.8375, 0.1554, 0.8211, 0.1526, 0.8293, 0.1087, 0.8293, 0.07475, 0.8196, 0.07369, 0.8278, 0.01782, 0.8278, 0.6822, 0.802, 0.6832, 0.7935, 0.739, 0.7935, 0.2605, 0.8017, 0.2634, 0.7934, 0.3072, 0.7934, 0.8559, 0.872, 0.8559, 0.8411, 0.8682, 0.841, 0.6373, 0.8786, 0.7909, 0.8799, 0.7483, 0.9169, 0.6266, 0.9257, 0.6373, 0.8786, 0.6757, 0.9169, 0.1834, 0.3637, 0.1107, 0.3637, 0.02203, 0.3188, 0.6244, 0.8475, 0.6244, 0.8783, 0.6123, 0.8782, 0.1107, 0.3946, 0.1107, 0.3637, 0.1834, 0.3637, 0.5547, 0.4878, 0.5652, 0.3948, 0.6183, 0.3941, 0.2996, 0.8596, 0.2996, 0.9952, 0.2465, 0.9479, 0.5334, 0.8801, 0.521, 0.8801, 0.4823, 0.7589, 0.9336, 0.3647, 0.9846, 0.3178, 0.9846, 0.6447, 0.3264, 0.09447, 0.0, 0.09445, 0.03506, 0.0, 0.8788, 0.4129, 0.8055, 0.4126, 0.809, 0.3178, 0.8077, 0.6367, 0.8055, 0.5422, 0.8788, 0.5425, 0.8055, 0.5422, 0.8055, 0.4126, 0.8788, 0.4129, 0.02203, 0.3188, 0.0, 0.224, 0.3264, 0.224, 0.0, 0.224, 0.0, 0.09445, 0.3264, 0.09447, 0.6207, 0.712, 0.5661, 0.7128, 0.5547, 0.6172, 0.5547, 0.6172, 0.5547, 0.4878, 0.6247, 0.4872, 0.06945, 0.8758, 0.08528, 0.8818, 0.006235, 0.8818, 0.1087, 0.8375, 0.1526, 0.8375, 0.1493, 0.8776, 0.2635, 0.7854, 0.2669, 0.7454, 0.3042, 0.7454, 0.07369, 0.8359, 0.06945, 0.8758, 0.02205, 0.8758, 0.04339, 0.9877, 0.02677, 0.9849, 0.02677, 0.9114, 0.6875, 0.7454, 0.6719, 0.7401, 0.7509, 0.7401, 0.5493, 0.816, 0.5493, 0.8533, 0.5334, 0.8577, 0.8715, 0.8372, 0.8559, 0.841, 0.8559, 0.7955, 0.02677, 0.9114, 0.02677, 0.9849, 0.0, 0.9849, 0.6662, 0.9746, 0.6537, 0.9729, 0.6537, 0.9462, 0.6412, 0.9747, 0.6412, 0.9291, 0.6537, 0.9462, 0.08528, 0.8964, 0.08246, 0.9087, 0.009043, 0.9087, 0.2381, 0.9551, 0.2379, 0.9726, 0.1798, 0.9316, 0.6123, 0.9577, 0.6123, 0.975, 0.5547, 0.9392, 0.2379, 0.7193, 0.1851, 0.7482, 0.1798, 0.7377, 0.571, -0.156, 0.3729, -0.156, 0.3729, -0.2687, 0.3729, -0.2687, 0.3729, -0.156, 0.571, -0.156, 0.7905, -0.2687, 0.8248, -0.156, 0.1541, -0.156, 0.9757, 0.1986, 0.9449, 0.1965, 0.9448, 0.002573, 0.3884, 0.9097, 0.3884, 0.9718, 0.3577, 0.9708, 0.3576, 0.9097, 0.3576, 0.975, 0.3264, 0.9725, 0.1853, 0.921, 0.1798, 0.9316, 0.1798, 0.7377, 0.5602, 0.7518, 0.5602, 0.9282, 0.5547, 0.9392, 0.6123, 0.7298, 0.5602, 0.7518, 0.5548, 0.7407, 0.1639, 0.8777, 0.1782, 0.8776, 0.1782, 0.9354, 0.1496, 0.8777, 0.1639, 0.8777, 0.1639, 0.9355, 0.4059, 0.9737, 0.4059, 0.916, 0.4215, 0.9158, 0.4215, 0.9735, 0.4215, 0.9158, 0.4372, 0.9157, 0.5394, 0.8735, 0.5394, 0.8577, 0.5493, 0.8606, 0.5394, 0.8893, 0.5394, 0.8735, 0.5493, 0.8764, 0.8644, 0.6371, 0.8747, 0.6371, 0.8747, 0.6948, 0.8682, 0.8906, 0.8781, 0.8876, 0.8781, 0.9033, 0.8682, 0.875, 0.8781, 0.872, 0.8781, 0.8876, 0.6227, 0.8473, 0.6123, 0.8473, 0.6123, 0.7896, 0.04339, 0.9087, 0.04339, 0.9855, 0.08246, 0.9856, 0.9448, 0.2754, 0.984, 0.2754, 0.984, 0.1986, 0.8774, 0.7749, 0.8774, 0.7357, 0.8644, 0.7374, 0.6123, 0.7128, 0.6123, 0.7896, 0.6256, 0.7896, 0.8776, 0.6966, 0.8644, 0.6948, 0.8644, 0.734, 0.5458, 0.8122, 0.5458, 0.7354, 0.5334, 0.7352, 0.08528, 0.8818, 0.08528, 0.8964, 0.006235, 0.8964, 0.6266, 0.9291, 0.6412, 0.9291, 0.6412, 0.9747, 0.6806, 0.9748, 0.6662, 0.9746, 0.6662, 0.9291, 0.6719, 0.7401, 0.6719, 0.7257, 0.7509, 0.7257, 0.6373, 0.8786, 0.6515, 0.8689, 0.774, 0.8695, 0.7995, 0.7257, 0.7827, 0.7202, 0.7801, 0.6144, 0.7962, 0.5923, 0.7801, 0.6144, 0.6551, 0.6175, 0.646, 0.7204, 0.6378, 0.5962, 0.6551, 0.6175, 0.08246, 0.9856, 0.04339, 0.9855, 0.04339, 0.9087, 0.984, 0.1986, 0.984, 0.2754, 0.9448, 0.2754, 0.8644, 0.7374, 0.8774, 0.7357, 0.8774, 0.7749, 0.6256, 0.7896, 0.6123, 0.7896, 0.6123, 0.7128, 0.8776, 0.6966, 0.8776, 0.7357, 0.8644, 0.734, 0.5334, 0.7352, 0.5458, 0.7354, 0.5458, 0.8122, 0.3729, 0.1878, 0.4052, 0.1878, 0.4052, 0.7905, 0.6602, 0.7187, 0.6743, 0.717, 0.6724, 0.6388, 0.8855, 0.8325, 0.8865, 0.9659, 0.9352, 0.9656, 0.8929, 0.1239, 0.9429, 0.1246, 0.9433, 0.0009391, 0.7483, 0.9169, 0.7483, 0.9291, 0.8038, 0.927, 0.8852, 0.2883, 0.9439, 0.2883, 0.9448, 0.2476, 0.8847, 0.248, 0.9448, 0.2476, 0.9429, 0.1246, 0.8792, 0.6675, 0.8788, 0.7082, 0.9344, 0.7079, 0.9344, 0.7079, 0.8788, 0.7082, 0.8855, 0.8325, 0.6266, 0.4317, 0.6348, 0.4722, 0.7932, 0.4683, 0.6348, 0.4722, 0.6378, 0.5962, 0.7962, 0.5923, 0.4052, -0.3615, 0.4133, -0.4865, 0.5302, -0.4865, 0.4052, -0.3615, 0.5539, -0.2687, 0.3729, -0.2687, 0.4052, -0.3615, 0.3729, -0.3615, 0.3729, -0.2687, 0.295, -0.8752, 0.6833, -0.8752, 0.7261, -0.4865, 0.2522, -0.4865, 0.7261, -0.4865, 0.7905, -0.3615, 0.5302, -0.4865, 0.4133, -0.4865, 0.4052, -0.3615, 0.7261, -0.4865, 0.2522, -0.4865, 0.1878, -0.2687, 0.3018, -1.009, 0.6765, -1.009, 0.6765, -0.942, 0.4239, -0.8752, 0.5196, -0.8752, 0.5302, -0.4865, 0.6833, -0.8752, 0.295, -0.8752, 0.2522, -0.4865, 0.5196, -0.8752, 0.4239, -0.8752, 0.4133, -0.4865, 0.3018, -1.528, 0.6765, -1.528, 0.7234, -1.484, 0.4255, -1.009, 0.518, -1.009, 0.518, -0.942, 0.6765, -1.009, 0.3018, -1.009, 0.3018, -0.942, 0.518, -1.009, 0.4255, -1.009, 0.4255, -0.942, 0.518, -0.942, 0.4255, -0.942, 0.4239, -0.8752, 0.6765, -0.942, 0.3018, -0.942, 0.295, -0.8752, 0.4255, -0.942, 0.518, -0.942, 0.5196, -0.8752, 0.3018, -0.942, 0.6765, -0.942, 0.6833, -0.8752, 0.07284, 0.7598, 0.1712, 0.754, 0.1681, 0.7024, 0.4255, 0.6765, 0.518, 0.6765, 0.5295, 0.7234, 0.6765, -1.528, 0.3018, -1.528, 0.2549, -1.484, 0.518, 0.3018, 0.4255, 0.3018, 0.414, 0.2549, 1.0, 0.07164, 0.9757, 0.07164, 0.9757, 0.1702, 0.4372, 0.9675, 0.4613, 0.9675, 0.4613, 0.9157, 0.798, 0.01294, 0.6998, 0.005447, 0.6958, 0.05706, 0.6998, 0.005447, 0.6555, 0.00207, 0.6524, 0.04258, 0.6555, 0.00207, 0.6283, 0.0, 0.6266, 0.0225, 0.02609, 0.7218, 0.02852, 0.7624, 0.07284, 0.7598, 1.0, 0.02723, 0.9757, 0.02723, 0.9757, 0.07164, 0.3236, 0.8875, 0.2996, 0.8887, 0.3006, 0.9335, 0.2381, 0.7023, 0.2381, 0.7262, 0.2606, 0.726, 1.0, 3.576e-07, 0.9757, 0.0, 0.9757, 0.02723, 0.0, 0.7414, 0.001351, 0.764, 0.02852, 0.7624, 0.3246, 0.8596, 0.3006, 0.8608, 0.2996, 0.8887, 0.5295, -1.484, 0.414, -1.484, 0.4255, -1.009, 0.7234, -1.484, 0.2549, -1.484, 0.3018, -1.009, 0.414, -1.484, 0.5295, -1.484, 0.518, -1.009, 0.2549, -1.484, 0.7234, -1.484, 0.6765, -1.009, 0.1059, 0.8211, 0.1554, 0.8211, 0.1699, 0.764, 0.6724, 0.6388, 0.7639, 0.6365, 0.7801, 0.6144, 0.7639, 0.6365, 0.7659, 0.7148, 0.7827, 0.7202, 0.7571, 0.8592, 0.6656, 0.8592, 0.6515, 0.8689, 0.3073, 0.7854, 0.2635, 0.7854, 0.2634, 0.7934, 0.3247, 0.8596, 0.31, 0.8017, 0.2605, 0.8017, 0.7401, 0.802, 0.6822, 0.802, 0.6656, 0.8592, 0.01677, 0.8196, 0.07475, 0.8196, 0.09158, 0.764, 0.7349, 0.7454, 0.6875, 0.7454, 0.6832, 0.7854, 0.739, 0.7854, 0.6832, 0.7854, 0.6832, 0.7935, 0.01782, 0.8359, 0.07369, 0.8359, 0.07369, 0.8278, 0.1087, 0.8375, 0.1526, 0.8375, 0.1526, 0.8293, 0.1087, 0.8293, 0.1526, 0.8293, 0.1554, 0.8211, 0.01782, 0.8278, 0.07369, 0.8278, 0.07475, 0.8196, 0.739, 0.7935, 0.6832, 0.7935, 0.6822, 0.802, 0.3072, 0.7934, 0.2634, 0.7934, 0.2605, 0.8017, 0.8682, 0.841, 0.8559, 0.8411, 0.8559, 0.872, 0.6373, 0.8786, 0.6757, 0.9169, 0.7483, 0.9169, 0.6266, 0.9257, 0.6757, 0.9291, 0.6757, 0.9169, 0.1834, 0.3637, 0.3045, 0.3189, 0.02203, 0.3188, 0.6123, 0.8782, 0.6244, 0.8783, 0.6244, 0.8475, 0.1834, 0.3637, 0.1107, 0.3637, 0.1107, 0.3946, 0.6183, 0.3941, 0.5652, 0.3948, 0.5547, 0.4878, 0.2465, 0.9479, 0.2996, 0.9952, 0.2996, 0.8596, 0.5334, 0.8801, 0.5334, 0.7352, 0.4823, 0.7589, 0.9336, 0.3647, 0.9356, 0.6209, 0.9846, 0.6447, 0.3264, 0.09447, 0.2914, 3.529e-05, 0.03506, 0.0, 0.8788, 0.4129, 0.8651, 0.3181, 0.809, 0.3178, 0.8788, 0.5425, 0.8055, 0.5422, 0.8077, 0.6367, 0.8788, 0.4129, 0.8055, 0.4126, 0.8055, 0.5422, 0.3264, 0.224, 0.0, 0.224, 0.02203, 0.3188, 0.3264, 0.09447, 0.0, 0.09445, 0.0, 0.224, 0.6207, 0.712, 0.6247, 0.6166, 0.5547, 0.6172, 0.6247, 0.4872, 0.5547, 0.4878, 0.5547, 0.6172, 0.006235, 0.8818, 0.08528, 0.8818, 0.06945, 0.8758, 0.1087, 0.8375, 0.112, 0.8776, 0.1493, 0.8776, 0.3042, 0.7454, 0.2669, 0.7454, 0.2635, 0.7854, 0.02205, 0.8758, 0.06945, 0.8758, 0.07369, 0.8359, 0.02677, 0.9114, 0.02677, 0.9849, 0.04339, 0.9877, 0.7509, 0.7401, 0.6719, 0.7401, 0.6875, 0.7454, 0.5493, 0.816, 0.5334, 0.8122, 0.5334, 0.8577, 0.8559, 0.7955, 0.8559, 0.841, 0.8715, 0.8372, 0.0, 0.9849, 0.02677, 0.9849, 0.02677, 0.9114, 0.6537, 0.9462, 0.6537, 0.9729, 0.6662, 0.9746, 0.6412, 0.9747, 0.6537, 0.973, 0.6537, 0.9462, 0.009043, 0.9087, 0.08246, 0.9087, 0.08528, 0.8964, 0.1798, 0.9316, 0.2379, 0.9726, 0.2381, 0.9551, 0.5547, 0.9392, 0.6123, 0.975, 0.6123, 0.9577, 0.2379, 0.7193, 0.2381, 0.7021, 0.1798, 0.7377, 0.3729, -0.2687, 0.3729, -0.156, 0.571, -0.156, 0.3729, -0.2687, 0.5539, -0.2687, 0.571, -0.156, 0.7905, -0.2687, 0.1878, -0.2687, 0.1541, -0.156, 0.9757, 0.1986, 0.9757, 0.0, 0.9448, 0.002573, 0.3577, 0.9708, 0.3884, 0.9718, 0.3884, 0.9097, 0.3264, 0.9725, 0.3576, 0.975, 0.3576, 0.9097, 0.1798, 0.7377, 0.1798, 0.9316, 0.1853, 0.921, 0.5602, 0.7518, 0.5548, 0.7407, 0.5547, 0.9392, 0.6123, 0.7298, 0.6123, 0.7128, 0.5548, 0.7407, 0.1782, 0.9354, 0.1782, 0.8776, 0.1639, 0.8777, 0.1639, 0.9355, 0.1639, 0.8777, 0.1496, 0.8777, 0.4215, 0.9158, 0.4059, 0.916, 0.4059, 0.9737, 0.4372, 0.9157, 0.4215, 0.9158, 0.4215, 0.9735, 0.5394, 0.8735, 0.5493, 0.8764, 0.5493, 0.8606, 0.5394, 0.8893, 0.5493, 0.8922, 0.5493, 0.8764, 0.8747, 0.6948, 0.8747, 0.6371, 0.8644, 0.6371, 0.8781, 0.9033, 0.8781, 0.8876, 0.8682, 0.8906, 0.8781, 0.8876, 0.8781, 0.872, 0.8682, 0.875, 0.6123, 0.7896, 0.6123, 0.8473, 0.6227, 0.8473, 0.08246, 0.9856, 0.04339, 0.9855, 0.04339, 0.9087, 0.984, 0.1986, 0.984, 0.2754, 0.9448, 0.2754, 0.8644, 0.7374, 0.8774, 0.7357, 0.8774, 0.7749, 0.6256, 0.7896, 0.6123, 0.7896, 0.6123, 0.7128, 0.8776, 0.6966, 0.8776, 0.7357, 0.8644, 0.734, 0.5334, 0.7352, 0.5458, 0.7354, 0.5458, 0.8122, 0.006235, 0.8964, 0.08528, 0.8964, 0.08528, 0.8818, 0.6412, 0.9747, 0.6412, 0.9291, 0.6266, 0.9291, 0.6662, 0.9291, 0.6662, 0.9746, 0.6806, 0.9748, 0.7509, 0.7257, 0.6719, 0.7257, 0.6719, 0.7401, 0.774, 0.8695, 0.6515, 0.8689, 0.6373, 0.8786, 0.7801, 0.6144, 0.7827, 0.7202, 0.7995, 0.7257, 0.6551, 0.6175, 0.7801, 0.6144, 0.7962, 0.5923, 0.646, 0.7204, 0.6602, 0.7187, 0.6551, 0.6175, 0.04339, 0.9087, 0.04339, 0.9855, 0.08246, 0.9856, 0.9448, 0.2754, 0.984, 0.2754, 0.984, 0.1986, 0.8774, 0.7749, 0.8774, 0.7357, 0.8644, 0.7374, 0.6123, 0.7128, 0.6123, 0.7896, 0.6256, 0.7896, 0.8776, 0.6966, 0.8644, 0.6948, 0.8644, 0.734, 0.5458, 0.8122, 0.5458, 0.7354, 0.5334, 0.7352])
_uv.active_render = True
me_cube.materials.append(mat_material)
me_cube.materials.append(mat_material_001)
me_cube.materials.append(mat_material_002)
me_cube.materials.append(mat_material_003)
me_cube.materials.append(mat_material_004)
me_cube.use_remesh_preserve_volume = False
me_cube.use_remesh_preserve_attributes = False
me_cube.use_mirror_vertex_groups = False
me_cube.auto_texspace = False
me_cube.update()
arm_armature = bpy.data.armatures.new('Armature')  # bones are not reproduced

# ---- objects
ob_human = bpy.data.objects.new('Human', me_cube)
ob_armature = bpy.data.objects.new('Armature', arm_armature)

# ---- transforms, parenting, visibility, modifiers, constraints
ob_human.parent = ob_armature
ob_human.location = (0.0, 0.0, 0.0)
ob_human.scale = (0.5073, 0.1984, 0.1984)
ob_human.lock_rotations_4d = False
ob_human.empty_display_type = 'ARROWS'
ob_human.lineart.crease_threshold = 0.0
_vg = ob_human.vertex_groups.new(name='Root')
for _i, _w in zip([1, 3, 4, 5, 6, 7, 8, 9, 10, 11, 12, 13, 86, 87, 88, 89, 90, 91, 92, 93, 118, 120, 131, 133, 134, 135, 136, 137, 138, 139, 140, 141, 142, 143, 144, 145, 146, 147, 148, 149, 150, 151, 152, 153, 238, 239, 240, 241, 242, 243, 244, 245, 246, 247, 248, 249, 250, 251, 252, 253, 278, 280], [0.4761, 0.4594, 0.09147, 0.1215, 0.122, 0.1248, 0.09204, 0.09851, 0.03578, 0.1581, 0.02636, 0.1621, 0.1213, 0.1241, 0.1104, 0.1175, 0.1009, 0.1061, 0.1023, 0.1079, 0.061, 0.04574, 0.4761, 0.4594, 0.5683, 0.06868, 0.5222, 0.03205, 0.09147, 0.1215, 0.122, 0.1248, 0.4345, 0.6785, 0.6701, 0.7, 0.09204, 0.09851, 0.6177, 0.6086, 0.03578, 0.1581, 0.02636, 0.1621, 0.1213, 0.1241, 0.6566, 0.6722, 0.1104, 0.1175, 0.6323, 0.627, 0.1009, 0.1061, 0.6505, 0.6666, 0.1023, 0.1079, 0.6442, 0.6368, 0.061, 0.04574]): _vg.add([_i], _w, 'REPLACE')
_vg = ob_human.vertex_groups.new(name='Spine')
for _i, _w in zip([0, 2, 4, 5, 6, 7, 48, 49, 62, 63, 86, 87, 88, 89, 90, 91, 92, 93, 118, 119, 120, 121, 130, 132, 135, 137, 138, 139, 140, 141, 142, 143, 144, 145, 188, 189, 202, 203, 204, 205, 238, 239, 240, 241, 242, 243, 244, 246, 247, 248, 249, 250, 251, 252, 278, 279, 280, 281], [0.0546, 0.03588, 0.4855, 0.1104, 0.4471, 0.0989, 0.06785, 0.0587, 0.002619, 0.005181, 0.0625, 0.05474, 0.0135, 0.005439, 0.05276, 0.04287, 0.02735, 0.01756, 0.2529, 0.01794, 0.2767, 0.0273, 0.0546, 0.03588, 0.2539, 0.2705, 0.4855, 0.1104, 0.4471, 0.0989, 0.4408, 0.1096, 0.1188, 0.03928, 0.06785, 0.0587, 0.002619, 0.005181, 0.06248, 0.02799, 0.0625, 0.05474, 0.07322, 0.01511, 0.0135, 0.005439, 0.02596, 0.05276, 0.04287, 0.06357, 0.00673, 0.02735, 0.01756, 0.04282, 0.2529, 0.01794, 0.2767, 0.0273]): _vg.add([_i], _w, 'REPLACE')
_vg = ob_human.vertex_groups.new(name='Neck')
for _i, _w in zip([62, 63, 64, 66, 135, 137, 202, 203, 204, 205, 206, 208, 209, 210, 212, 218], [0.1435, 0.06511, 0.1212, 0.02315, 0.01403, 0.08736, 0.1435, 0.06511, 0.4487, 0.4235, 0.1212, 0.594, 0.0289, 0.02315, 0.07193, 0.01384]): _vg.add([_i], _w, 'REPLACE')
_vg = ob_human.vertex_groups.new(name='Head')
for _i, _w in zip([62, 63, 64, 65, 66, 67, 68, 69, 70, 71, 72, 73, 94, 95, 96, 97, 98, 99, 100, 101, 102, 103, 104, 105, 106, 107, 108, 109, 110, 111, 112, 113, 122, 123, 124, 125, 126, 127, 128, 129, 135, 202, 203, 204, 205, 206, 207, 208, 209, 210, 211, 212, 213, 214, 215, 216, 217, 218, 219, 220, 221, 222, 223, 224, 225, 254, 255, 256, 257, 258, 259, 260, 261, 262, 263, 264, 265, 266, 267, 268, 269, 270, 271, 272, 273, 282, 283, 284, 285, 286, 287, 288, 289], [0.1126, 0.1632, 0.7748, 0.9059, 0.9352, 0.9695, 0.9799, 0.9844, 0.9821, 0.9831, 0.9684, 0.975, 1.0, 1.0, 1.0, 1.0, 1.0, 1.0, 1.0, 1.0, 1.0, 1.0, 1.0, 1.0, 1.0, 1.0, 1.0, 1.0, 1.0, 1.0, 1.0, 1.0, 1.0, 1.0, 1.0, 1.0, 1.0, 1.0, 1.0, 1.0, 0.009919, 0.1126, 0.1632, 0.08865, 0.2403, 0.7748, 0.9059, 0.3084, 0.912, 0.9352, 0.9695, 0.9008, 0.9703, 0.9799, 0.9844, 0.9841, 0.9883, 0.9543, 0.9775, 0.9821, 0.9831, 0.9848, 0.982, 0.9684, 0.975, 1.0, 1.0, 1.0, 1.0, 1.0, 1.0, 1.0, 1.0, 1.0, 1.0, 1.0, 1.0, 1.0, 1.0, 1.0, 1.0, 1.0, 1.0, 1.0, 1.0, 1.0, 1.0, 1.0, 1.0, 1.0, 1.0, 1.0, 1.0]): _vg.add([_i], _w, 'REPLACE')
_vg = ob_human.vertex_groups.new(name='Shoulder.L')
for _i, _w in zip([0, 2, 4, 6, 46, 47, 48, 49, 62, 63, 64, 65, 118, 119, 120, 121, 135, 137, 142, 144, 204, 205, 208, 209], [0.6683, 0.6637, 0.06294, 0.06399, 0.1213, 0.1068, 0.0002244, 0.01896, 0.666, 0.6894, 0.09126, 0.06376, 0.04147, 0.3852, 0.03158, 0.3948, 0.2957, 0.2806, 0.0119, 0.04714, 0.1975, 0.1319, 0.03852, 0.0134]): _vg.add([_i], _w, 'REPLACE')
_vg = ob_human.vertex_groups.new(name='UpperArm.L')
for _i, _w in zip([0, 2, 4, 5, 6, 7, 46, 47, 48, 49, 50, 51, 52, 53, 54, 55, 56, 57, 58, 59, 60, 61, 62, 86, 87, 118, 119, 120, 121, 142, 144], [0.2314, 0.2299, 0.2337, 0.04818, 0.2277, 0.04825, 0.857, 0.8655, 0.8734, 0.87, 0.9272, 0.9289, 0.9515, 0.9509, 0.1031, 0.1034, 0.1409, 0.1411, 0.7205, 0.5187, 0.518, 0.7179, 0.002852, 0.002985, 0.003598, 0.5488, 0.5477, 0.5535, 0.5442, 0.001991, 0.01815]): _vg.add([_i], _w, 'REPLACE')
_vg = ob_human.vertex_groups.new(name='LowerArm.L')
for _i, _w in zip([50, 51, 52, 53, 54, 55, 56, 57, 58, 59, 60, 61, 74, 75, 76, 77], [0.06751, 0.06609, 0.03587, 0.03675, 0.8601, 0.8598, 0.8199, 0.8197, 0.2666, 0.4726, 0.4734, 0.2691, 0.004706, 0.007503, 0.006779, 0.004111]): _vg.add([_i], _w, 'REPLACE')
_vg = ob_human.vertex_groups.new(name='Hand.L')
for _i, _w in zip([54, 55, 56, 57, 74, 75, 76, 77, 78, 79, 80, 81, 82, 83, 84, 85, 114, 115, 116, 117], [0.02322, 0.02326, 0.02795, 0.02791, 0.9692, 0.9676, 0.9669, 0.9684, 0.9865, 0.9864, 0.9861, 0.9862, 0.9988, 0.9986, 0.9986, 0.9987, 0.9965, 0.9965, 0.9966, 0.9965]): _vg.add([_i], _w, 'REPLACE')
_vg = ob_human.vertex_groups.new(name='Shoulder.R')
for _i, _w in zip([130, 132, 135, 137, 138, 140, 142, 144, 186, 187, 188, 189, 202, 203, 204, 205, 206, 207, 208, 209, 278, 279, 280, 281], [0.6683, 0.6637, 0.2957, 0.2806, 0.06294, 0.06399, 0.0119, 0.04714, 0.1213, 0.1068, 0.0002244, 0.01896, 0.666, 0.6894, 0.1975, 0.1319, 0.09126, 0.06376, 0.03852, 0.0134, 0.04147, 0.3852, 0.03158, 0.3948]): _vg.add([_i], _w, 'REPLACE')
_vg = ob_human.vertex_groups.new(name='UpperArm.R')
for _i, _w in zip([130, 132, 138, 139, 140, 141, 142, 144, 186, 187, 188, 189, 190, 191, 192, 193, 194, 195, 196, 197, 198, 199, 200, 201, 202, 238, 239, 278, 279, 280, 281], [0.2314, 0.2299, 0.2337, 0.04818, 0.2277, 0.04825, 0.001991, 0.01815, 0.857, 0.8655, 0.8734, 0.87, 0.9272, 0.9289, 0.9515, 0.9509, 0.1031, 0.1034, 0.1409, 0.1411, 0.7205, 0.5187, 0.518, 0.7179, 0.002852, 0.002985, 0.003598, 0.5488, 0.5477, 0.5535, 0.5442]): _vg.add([_i], _w, 'REPLACE')
_vg = ob_human.vertex_groups.new(name='LowerArm.R')
for _i, _w in zip([190, 191, 192, 193, 194, 195, 196, 197, 198, 199, 200, 201, 226, 227, 228, 229], [0.06751, 0.06609, 0.03587, 0.03675, 0.8601, 0.8598, 0.8199, 0.8197, 0.2666, 0.4726, 0.4734, 0.2691, 0.004706, 0.007503, 0.006779, 0.004111]): _vg.add([_i], _w, 'REPLACE')
_vg = ob_human.vertex_groups.new(name='Hand.R')
for _i, _w in zip([194, 195, 196, 197, 226, 227, 228, 229, 230, 231, 232, 233, 234, 235, 236, 237, 274, 275, 276, 277], [0.02322, 0.02326, 0.02795, 0.02791, 0.9692, 0.9676, 0.9669, 0.9684, 0.9865, 0.9864, 0.9861, 0.9862, 0.9988, 0.9986, 0.9986, 0.9987, 0.9965, 0.9965, 0.9966, 0.9965]): _vg.add([_i], _w, 'REPLACE')
_vg = ob_human.vertex_groups.new(name='UpperLeg.L')
for _i, _w in zip([1, 3, 4, 5, 6, 7, 8, 9, 10, 11, 12, 13, 14, 15, 16, 17, 18, 19, 20, 21, 22, 23, 24, 25, 86, 87, 88, 89, 90, 91, 92, 93, 118, 120, 134, 136, 142, 143, 144, 145, 148, 149, 240, 241, 244, 245, 248, 249, 252, 253], [0.4996, 0.5187, 0.1181, 0.7011, 0.1268, 0.7074, 0.8752, 0.8697, 0.9323, 0.8172, 0.9385, 0.8134, 0.8267, 0.8203, 0.8318, 0.8152, 0.2199, 0.2266, 0.2264, 0.2199, 0.6017, 0.5932, 0.5989, 0.6072, 0.7779, 0.7811, 0.8353, 0.8309, 0.813, 0.8128, 0.833, 0.8309, 0.06342, 0.05906, 0.2034, 0.2282, 0.004527, 0.08937, 0.02616, 0.1023, 0.1725, 0.1801, 0.1225, 0.1294, 0.1564, 0.1656, 0.1316, 0.1364, 0.1454, 0.1574]): _vg.add([_i], _w, 'REPLACE')
_vg = ob_human.vertex_groups.new(name='LowerLeg.L')
for _i, _w in zip([14, 15, 16, 17, 18, 19, 20, 21, 22, 23, 24, 25, 26, 27, 28, 29, 30, 31, 32, 33, 34, 35, 42, 43, 44, 45], [0.1652, 0.1622, 0.1575, 0.1638, 0.7708, 0.7625, 0.7465, 0.7529, 0.3863, 0.3866, 0.3934, 0.3771, 0.823, 0.8272, 0.2989, 0.3288, 0.5273, 0.5308, 0.04873, 0.0572, 0.03895, 0.05307, 0.8857, 0.6191, 0.8859, 0.6011]): _vg.add([_i], _w, 'REPLACE')
_vg = ob_human.vertex_groups.new(name='Foot.L')
for _i, _w in zip([20, 26, 27, 28, 29, 30, 31, 32, 33, 34, 35, 36, 37, 38, 39, 40, 41, 42, 43, 44, 45], [0.001487, 0.1648, 0.1601, 0.6921, 0.6616, 0.4705, 0.4668, 0.9497, 0.9417, 0.9542, 0.9454, 0.9891, 0.9897, 0.9887, 0.9841, 0.9933, 0.9937, 0.09229, 0.3611, 0.0931, 0.379]): _vg.add([_i], _w, 'REPLACE')
_vg = ob_human.vertex_groups.new(name='UpperLeg.R')
for _i, _w in zip([131, 133, 134, 136, 138, 139, 140, 141, 142, 143, 144, 145, 146, 147, 148, 149, 150, 151, 152, 153, 154, 155, 156, 157, 158, 159, 160, 161, 162, 163, 164, 165, 238, 239, 240, 241, 242, 243, 244, 245, 246, 247, 248, 249, 250, 251, 252, 253, 278, 280], [0.4996, 0.5187, 0.2034, 0.2282, 0.1181, 0.7011, 0.1268, 0.7074, 0.004527, 0.08937, 0.02616, 0.1023, 0.8752, 0.8697, 0.1725, 0.1801, 0.9323, 0.8172, 0.9385, 0.8134, 0.8267, 0.8203, 0.8318, 0.8152, 0.2199, 0.2266, 0.2264, 0.2199, 0.6017, 0.5932, 0.5989, 0.6072, 0.7779, 0.7811, 0.1225, 0.1294, 0.8353, 0.8309, 0.1564, 0.1656, 0.813, 0.8128, 0.1316, 0.1364, 0.833, 0.8309, 0.1454, 0.1574, 0.06342, 0.05906]): _vg.add([_i], _w, 'REPLACE')
_vg = ob_human.vertex_groups.new(name='LowerLeg.R')
for _i, _w in zip([154, 155, 156, 157, 158, 159, 160, 161, 162, 163, 164, 165, 166, 167, 168, 169, 170, 171, 172, 173, 174, 175, 182, 183, 184, 185], [0.1652, 0.1622, 0.1575, 0.1638, 0.7708, 0.7625, 0.7465, 0.7529, 0.3863, 0.3866, 0.3934, 0.3771, 0.823, 0.8272, 0.2989, 0.3288, 0.5273, 0.5308, 0.04873, 0.0572, 0.03895, 0.05307, 0.8857, 0.6191, 0.8859, 0.6011]): _vg.add([_i], _w, 'REPLACE')
_vg = ob_human.vertex_groups.new(name='Foot.R')
for _i, _w in zip([160, 166, 167, 168, 169, 170, 171, 172, 173, 174, 175, 176, 177, 178, 179, 180, 181, 182, 183, 184, 185], [0.001487, 0.1648, 0.1601, 0.6921, 0.6616, 0.4705, 0.4668, 0.9497, 0.9417, 0.9542, 0.9454, 0.9891, 0.9897, 0.9887, 0.9841, 0.9933, 0.9937, 0.09229, 0.3611, 0.0931, 0.379]): _vg.add([_i], _w, 'REPLACE')
_m = ob_human.modifiers.new('Armature', 'ARMATURE')
_m.object = ob_armature
ob_armature.location = (0.0, 0.0, 1.096)
ob_armature.show_in_front = True

# ---- collection membership
col_collection.objects.link(ob_human)
col_collection.objects.link(ob_armature)

# ---- scene / render settings (as saved in the file)
scene.frame_start = 1; scene.frame_end = 250; scene.frame_set(44)
scene.render.engine = 'CYCLES'
scene.cycles.use_denoising = False
scene.cycles.samples = 128
scene.cycles.sampling_pattern = 'TABULATED_SOBOL'
scene.cycles.use_adaptive_sampling = False
scene.cycles.use_light_tree = False
scene.view_settings.view_transform = 'Filmic'
bpy.context.view_layer.update()

# ---- added for rendering (the .blend has no active camera and no usable light): camera, sun
cam_auto = bpy.data.cameras.new('AutoCamera')
cam_auto.lens = 50.0
cam_auto.sensor_width = 36.0
cam_auto.clip_end = 1000.0
ob_auto_camera = bpy.data.objects.new('AutoCamera', cam_auto)
scene.collection.objects.link(ob_auto_camera)
ob_auto_camera.location = (3.77119, -4.53753, 4.45583)
ob_auto_camera.rotation_euler = (1.09748, -7.21219e-08, 0.694738)
scene.camera = ob_auto_camera
light_auto_sun = bpy.data.lights.new('AutoSun', 'SUN')
light_auto_sun.energy = 3.0
light_auto_sun.angle = 0.0523599
ob_auto_sun = bpy.data.objects.new('AutoSun', light_auto_sun)
scene.collection.objects.link(ob_auto_sun)
ob_auto_sun.rotation_euler = (0.872665, 0.174533, 0.523599)
bpy.context.view_layer.update()
